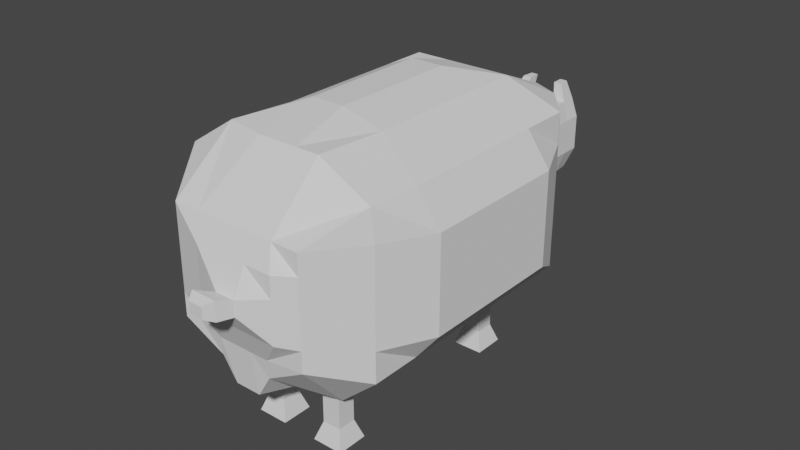# Source: Sheep.blend  (saved by Blender 2.93.21; exported with 4.5.12 LTS)
import bpy
from mathutils import Matrix  # noqa: F401  (used for matrix-valued properties, if any)

bpy.ops.wm.read_factory_settings(use_empty=True)
scene = bpy.context.scene
scene.name = 'Scene'

# ---- collections
col_collection = bpy.data.collections.new('Collection'); scene.collection.children.link(col_collection)

# ---- world
world_world = bpy.data.worlds.new('World'); scene.world = world_world
world_world.use_nodes = True; world_world.node_tree.nodes.clear()
_N = world_world.node_tree.nodes; _L = world_world.node_tree.links
n0 = _N.new('ShaderNodeOutputWorld'); n0.name = 'World Output'; n0.location = (300, 300)
n1 = _N.new('ShaderNodeBackground'); n1.name = 'Background'; n1.location = (10, 300)
n1.inputs[0].default_value = (0.05088, 0.05088, 0.05088, 1.0)
_L.new(n1.outputs[0], n0.inputs[0])
n0.is_active_output = True
world_world.color = (0.05088, 0.05088, 0.05088)
world_world.use_sun_shadow = False
world_world.sun_shadow_jitter_overblur = 0.0

# ---- meshes
me_cube_006 = bpy.data.meshes.new('Cube.006')
me_cube_006.from_pydata([(-0.685, -0.9995, -0.4663), (-0.685, -0.9995, 0.7073), (-0.3589, 0.9113, -0.365), (-0.3589, 0.9113, 0.4118), (0.6839, -0.9995, -0.4593), (0.6839, -0.9995, 0.7073), (0.3592, 0.9113, -0.365), (0.3592, 0.9113, 0.4118), (-0.7462, 0.7498, -1.0), (-1.0, 0.4998, -0.7147), (-1.0, 0.2498, -0.7147), (-1.0, -0.0001689, -0.7147), (-1.0, -0.2502, -0.7147), (-1.0, -0.5002, -0.7147), (-1.0, -0.7502, -0.7147), (-1.0, -0.7502, 1.0), (-1.0, -0.5002, 1.0), (-1.0, -0.2502, 1.0), (-1.0, -0.0001689, 1.0), (-1.0, 0.2498, 1.0), (-1.0, 0.4998, 1.0), (-0.7462, 0.677, 1.0), (1.0, -0.7502, -0.7045), (1.0, -0.5002, -0.7045), (1.0, -0.2502, -0.7045), (1.0, -0.0001689, -0.7045), (1.0, 0.2498, -0.7045), (1.0, 0.4998, -0.7045), (0.6948, 0.7171, -0.9311), (0.6948, 0.6835, 1.0), (1.0, 0.4998, 1.0), (1.0, 0.2498, 1.0), (1.0, -0.0001689, 1.0), (1.0, -0.2502, 1.0), (1.0, -0.5002, 1.0), (0.9652, -0.7502, 1.0), (-0.685, -0.9995, -0.2379), (-0.685, -0.9995, -0.205), (-0.685, -0.9995, 0.02312), (-0.685, -0.9995, 0.2513), (-0.685, -0.9995, 0.4794), (-0.3589, 0.9113, 0.2458), (-0.3589, 0.9113, 0.191), (-0.3589, 0.9113, 0.07326), (-0.3589, 0.9113, -0.09284), (-0.3589, 0.9113, -0.1987), (0.3592, 0.9113, 0.2458), (0.3592, 0.9113, 0.191), (0.3592, 0.9113, 0.07326), (0.3592, 0.9113, -0.09284), (0.3592, 0.9113, -0.1987), (0.6839, -0.9995, 0.4794), (0.6839, -0.9995, 0.2513), (0.6839, -0.9995, 0.02312), (0.6839, -0.9995, -0.205), (0.6839, -0.9995, -0.2309), (0.6948, 0.7498, 0.667), (0.6948, 0.7498, 0.3337), (0.6948, 0.7498, 0.0003603), (0.6948, 0.7498, -0.333), (0.6948, 0.7498, -0.5285), (1.0, 0.4998, 0.667), (1.0, 0.4998, 0.3337), (1.0, 0.4998, 0.0003603), (1.0, 0.4998, -0.333), (1.0, 0.4998, -0.3708), (1.212, 0.2677, 0.6217), (1.212, 0.2677, 0.2883), (1.212, 0.2677, -0.045), (1.212, 0.2677, -0.3783), (1.212, 0.2677, -0.4161), (1.212, 0.01774, 0.6217), (1.212, 0.01774, 0.2883), (1.212, 0.01774, -0.045), (1.212, 0.01774, -0.3783), (1.212, 0.01774, -0.4161), (1.212, -0.2323, 0.6217), (1.212, -0.2323, 0.2883), (1.212, -0.2323, -0.045), (1.212, -0.2323, -0.3783), (1.212, -0.2323, -0.4161), (1.212, -0.4823, 0.6217), (1.212, -0.4823, 0.2883), (1.212, -0.4823, -0.045), (1.212, -0.4823, -0.3783), (1.212, -0.4823, -0.4161), (1.0, -0.7502, 0.667), (1.0, -0.7502, 0.3337), (1.0, -0.7502, 0.0003603), (1.0, -0.7502, -0.333), (1.0, -0.7502, -0.3708), (-1.0, -0.7502, 0.667), (-1.0, -0.7502, 0.3337), (-1.0, -0.7502, 0.0003603), (-1.0, -0.7502, -0.333), (-1.0, -0.7502, -0.3811), (-1.18, -0.51, 0.6161), (-1.18, -0.51, 0.2828), (-1.18, -0.51, -0.05055), (-1.18, -0.51, -0.3839), (-1.18, -0.51, -0.432), (-1.18, -0.26, 0.6161), (-1.299, -0.1755, 0.2828), (-1.299, -0.1755, -0.05055), (-1.18, -0.26, -0.3839), (-1.18, -0.26, -0.432), (-1.18, -0.00998, 0.6161), (-1.299, 0.07451, 0.2828), (-1.299, 0.07451, -0.05055), (-1.18, -0.00998, -0.3839), (-1.18, -0.00998, -0.432), (-1.18, 0.24, 0.6161), (-1.18, 0.24, 0.2828), (-1.18, 0.24, -0.05055), (-1.18, 0.24, -0.3839), (-1.18, 0.24, -0.432), (-1.0, 0.4998, 0.667), (-1.0, 0.4998, 0.3337), (-1.0, 0.4998, 0.0003603), (-1.0, 0.4998, -0.333), (-1.0, 0.4998, -0.3811), (-0.7462, 0.7498, 0.667), (-0.7462, 0.7498, 0.3337), (-0.7462, 0.7498, 0.0003603), (-0.7462, 0.7498, -0.333), (-0.7462, 0.7498, -0.6663), (0.1638, 0.956, -0.3349), (0.03289, 0.956, -0.3349), (-0.09804, 0.956, -0.3349), (-0.229, 0.956, -0.3349), (-0.2152, 0.9113, 0.4118), (-0.07163, 0.9113, 0.4118), (0.07198, 0.9113, 0.4118), (0.2156, 0.9113, 0.4118), (-0.2972, -0.9793, -0.7332), (-0.1638, -0.9725, -0.9882), (0.1036, -0.9725, -0.9882), (0.2518, -0.9793, -0.7332), (0.4101, -0.9995, 0.7073), (0.1363, -0.9995, 0.7073), (-0.1375, -0.9995, 0.7073), (-0.4113, -0.9995, 0.7073), (-0.458, 0.7117, 1.0), (-0.1698, 0.7498, 1.0), (0.1184, 0.7498, 1.0), (0.4066, 0.7498, 1.0), (-0.509, 0.424, 1.301), (-0.1697, 0.424, 1.301), (0.1697, 0.424, 1.301), (0.509, 0.424, 1.301), (-0.509, 0.2119, 1.301), (-0.2408, 0.2106, 1.425), (0.09852, 0.2106, 1.425), (0.509, 0.2119, 1.301), (-0.509, -0.0001689, 1.301), (-0.2408, -0.001467, 1.425), (0.09852, -0.001467, 1.425), (0.509, -0.0001689, 1.301), (-0.509, -0.2123, 1.301), (-0.2408, -0.2136, 1.425), (0.09852, -0.2136, 1.425), (0.509, -0.2123, 1.301), (-0.509, -0.4244, 1.301), (-0.2408, -0.4257, 1.425), (0.09852, -0.4257, 1.425), (0.509, -0.4244, 1.301), (-0.6, -0.7129, 1.301), (-0.2, -0.7502, 1.301), (0.2, -0.7502, 1.301), (0.4444, -0.7502, 1.301), (0.4066, 0.7498, -1.0), (0.1184, 0.7498, -1.0), (-0.1698, 0.7498, -1.0), (-0.458, 0.7498, -1.0), (0.5629, 0.5337, -1.136), (0.1629, 0.5337, -1.136), (-0.2371, 0.5337, -1.136), (-0.6371, 0.5337, -1.136), (0.5629, 0.2837, -1.136), (0.2528, 0.2501, -1.301), (-0.1472, 0.2501, -1.301), (-0.6371, 0.2837, -1.136), (0.5629, 0.03374, -1.136), (0.2528, 0.0001153, -1.301), (-0.1472, 0.0001153, -1.301), (-0.6371, 0.03374, -1.136), (0.5629, -0.2163, -1.136), (0.2528, -0.2499, -1.301), (-0.1472, -0.2499, -1.301), (-0.6371, -0.2163, -1.136), (0.5629, -0.4663, -1.136), (0.2528, -0.4999, -1.301), (-0.1472, -0.4999, -1.301), (-0.6371, -0.4663, -1.136), (0.5629, -0.7163, -1.136), (0.1629, -0.7163, -1.136), (-0.2371, -0.7163, -1.136), (-0.6371, -0.7163, -1.136), (0.2688, -0.9948, -0.5182), (0.08578, -0.9948, -0.5182), (-0.09721, -0.9948, -0.5182), (-0.2802, -0.9948, -0.5182), (0.4982, -1.057, -0.205), (0.2244, -1.057, -0.205), (-0.04935, -1.057, -0.205), (-0.3231, -1.057, -0.205), (0.4982, -1.057, 0.02312), (0.2348, -1.125, 0.04163), (0.03459, -1.125, 0.04163), (-0.3231, -1.057, 0.02312), (0.4982, -1.057, 0.2513), (0.2348, -1.125, 0.2085), (0.03459, -1.125, 0.2085), (-0.3231, -1.057, 0.2513), (0.4982, -1.057, 0.4794), (0.2244, -1.057, 0.4794), (-0.04935, -1.057, 0.4794), (-0.3231, -1.057, 0.4794), (-0.229, 0.956, -0.1833), (-0.09804, 0.956, -0.1833), (0.03289, 0.956, -0.1833), (0.1638, 0.956, -0.1833), (-0.229, 0.956, -0.0868), (-0.09804, 0.956, -0.0868), (0.03289, 0.956, -0.0868), (0.1638, 0.956, -0.0868), (-0.229, 0.956, 0.06463), (-0.09804, 0.956, 0.06463), (0.03289, 0.956, 0.06463), (0.1638, 0.956, 0.06463), (-0.229, 0.956, 0.1719), (-0.09804, 0.956, 0.1719), (0.03289, 0.956, 0.1719), (0.1638, 0.956, 0.1719), (-0.229, 0.956, 0.222), (-0.09804, 0.956, 0.222), (0.03289, 0.956, 0.222), (0.1638, 0.956, 0.222), (0.1785, -1.194, 0.0415), (-0.07697, -1.194, 0.0415), (0.1785, -1.194, 0.2544), (-0.07697, -1.194, 0.2544), (0.1248, -1.236, 0.08622), (-0.0233, -1.236, 0.08622), (0.1248, -1.236, 0.2097), (-0.0233, -1.236, 0.2097)], [], [(121, 21, 3, 41), (237, 133, 7, 46), (86, 35, 5, 51), (217, 141, 1, 40), (194, 22, 4, 137), (166, 15, 1, 141), (130, 3, 21, 142), (142, 21, 20, 146), (146, 20, 19, 150), (150, 19, 18, 154), (154, 18, 17, 158), (158, 17, 16, 162), (162, 16, 15, 166), (126, 6, 28, 170), (170, 28, 27, 174), (174, 27, 26, 178), (178, 26, 25, 182), (182, 25, 24, 186), (186, 24, 23, 190), (190, 23, 22, 194), (46, 7, 29, 56), (56, 29, 30, 61), (61, 30, 31, 66), (66, 31, 32, 71), (71, 32, 33, 76), (76, 33, 34, 81), (81, 34, 35, 86), (40, 1, 15, 91), (91, 15, 16, 96), (96, 16, 17, 101), (101, 17, 18, 106), (106, 18, 19, 111), (111, 19, 20, 116), (116, 20, 21, 121), (9, 120, 125, 8), (120, 119, 124, 125), (119, 118, 123, 124), (118, 117, 122, 123), (117, 116, 121, 122), (10, 115, 120, 9), (115, 114, 119, 120), (114, 113, 118, 119), (113, 112, 117, 118), (112, 111, 116, 117), (11, 110, 115, 10), (110, 109, 114, 115), (109, 108, 113, 114), (108, 107, 112, 113), (107, 106, 111, 112), (12, 105, 110, 11), (105, 104, 109, 110), (104, 103, 108, 109), (103, 102, 107, 108), (102, 101, 106, 107), (13, 100, 105, 12), (100, 99, 104, 105), (99, 98, 103, 104), (98, 97, 102, 103), (97, 96, 101, 102), (14, 95, 100, 13), (95, 94, 99, 100), (94, 93, 98, 99), (93, 92, 97, 98), (92, 91, 96, 97), (0, 36, 95, 14), (36, 37, 94, 95), (37, 38, 93, 94), (38, 39, 92, 93), (39, 40, 91, 92), (23, 85, 90, 22), (85, 84, 89, 90), (84, 83, 88, 89), (83, 82, 87, 88), (82, 81, 86, 87), (24, 80, 85, 23), (80, 79, 84, 85), (79, 78, 83, 84), (78, 77, 82, 83), (77, 76, 81, 82), (25, 75, 80, 24), (75, 74, 79, 80), (74, 73, 78, 79), (73, 72, 77, 78), (72, 71, 76, 77), (26, 70, 75, 25), (70, 69, 74, 75), (69, 68, 73, 74), (68, 67, 72, 73), (67, 66, 71, 72), (27, 65, 70, 26), (65, 64, 69, 70), (64, 63, 68, 69), (63, 62, 67, 68), (62, 61, 66, 67), (28, 60, 65, 27), (60, 59, 64, 65), (59, 58, 63, 64), (58, 57, 62, 63), (57, 56, 61, 62), (6, 50, 60, 28), (50, 49, 59, 60), (49, 48, 58, 59), (48, 47, 57, 58), (47, 46, 56, 57), (134, 201, 36, 0), (201, 205, 37, 36), (205, 209, 38, 37), (209, 213, 39, 38), (213, 217, 40, 39), (22, 90, 55, 4), (90, 89, 54, 55), (89, 88, 53, 54), (88, 87, 52, 53), (87, 86, 51, 52), (126, 221, 50, 6), (221, 225, 49, 50), (225, 229, 48, 49), (229, 233, 47, 48), (233, 237, 46, 47), (8, 125, 45, 2), (125, 124, 44, 45), (124, 123, 43, 44), (123, 122, 42, 43), (122, 121, 41, 42), (42, 41, 234, 230), (230, 234, 235, 231), (231, 235, 236, 232), (232, 236, 237, 233), (43, 42, 230, 226), (226, 230, 231, 227), (227, 231, 232, 228), (228, 232, 233, 229), (44, 43, 226, 222), (222, 226, 227, 223), (223, 227, 228, 224), (224, 228, 229, 225), (45, 44, 222, 218), (218, 222, 223, 219), (219, 223, 224, 220), (220, 224, 225, 221), (2, 45, 218, 129), (129, 218, 219, 128), (128, 219, 220, 127), (127, 220, 221, 126), (52, 51, 214, 210), (210, 214, 215, 211), (211, 215, 216, 212), (212, 216, 217, 213), (53, 52, 210, 206), (206, 210, 211, 207), (211, 212, 241, 240), (208, 212, 213, 209), (54, 53, 206, 202), (202, 206, 207, 203), (203, 207, 208, 204), (204, 208, 209, 205), (55, 54, 202, 198), (198, 202, 203, 199), (199, 203, 204, 200), (200, 204, 205, 201), (4, 55, 198, 137), (137, 198, 199, 136), (136, 199, 200, 135), (135, 200, 201, 134), (13, 193, 197, 14), (193, 192, 196, 197), (192, 191, 195, 196), (191, 190, 194, 195), (12, 189, 193, 13), (189, 188, 192, 193), (188, 187, 191, 192), (187, 186, 190, 191), (11, 185, 189, 12), (185, 184, 188, 189), (184, 183, 187, 188), (183, 182, 186, 187), (10, 181, 185, 11), (181, 180, 184, 185), (180, 179, 183, 184), (179, 178, 182, 183), (9, 177, 181, 10), (177, 176, 180, 181), (176, 175, 179, 180), (175, 174, 178, 179), (8, 173, 177, 9), (173, 172, 176, 177), (172, 171, 175, 176), (171, 170, 174, 175), (2, 129, 173, 8), (129, 128, 172, 173), (128, 127, 171, 172), (127, 126, 170, 171), (34, 165, 169, 35), (165, 164, 168, 169), (164, 163, 167, 168), (163, 162, 166, 167), (33, 161, 165, 34), (161, 160, 164, 165), (160, 159, 163, 164), (159, 158, 162, 163), (32, 157, 161, 33), (157, 156, 160, 161), (156, 155, 159, 160), (155, 154, 158, 159), (31, 153, 157, 32), (153, 152, 156, 157), (152, 151, 155, 156), (151, 150, 154, 155), (30, 149, 153, 31), (149, 148, 152, 153), (148, 147, 151, 152), (147, 146, 150, 151), (29, 145, 149, 30), (145, 144, 148, 149), (144, 143, 147, 148), (143, 142, 146, 147), (7, 133, 145, 29), (133, 132, 144, 145), (132, 131, 143, 144), (131, 130, 142, 143), (35, 169, 138, 5), (169, 168, 139, 138), (168, 167, 140, 139), (167, 166, 141, 140), (14, 197, 134, 0), (197, 196, 135, 134), (196, 195, 136, 135), (195, 194, 137, 136), (51, 5, 138, 214), (214, 138, 139, 215), (215, 139, 140, 216), (216, 140, 141, 217), (41, 3, 130, 234), (234, 130, 131, 235), (235, 131, 132, 236), (236, 132, 133, 237), (238, 240, 244, 242), (208, 207, 238, 239), (207, 211, 240, 238), (212, 208, 239, 241), (242, 244, 245, 243), (239, 238, 242, 243), (241, 239, 243, 245), (240, 241, 245, 244)])
_uv = me_cube_006.uv_layers.new(name='UVMap')
_uv.uv.foreach_set('vector', [0.5834, 0.2187, 0.625, 0.2187, 0.625, 0.25, 0.5834, 0.25, 0.5834, 0.45, 0.625, 0.45, 0.625, 0.5, 0.5834, 0.5, 0.5834, 0.7188, 0.625, 0.7188, 0.625, 0.75, 0.5834, 0.75, 0.5834, 0.95, 0.625, 0.95, 0.625, 1.0, 0.5834, 1.0, 0.325, 0.7188, 0.375, 0.7188, 0.375, 0.75, 0.325, 0.75, 0.825, 0.7188, 0.875, 0.7188, 0.875, 0.75, 0.825, 0.75, 0.825, 0.5, 0.875, 0.5, 0.875, 0.5313, 0.825, 0.5313, 0.825, 0.5313, 0.875, 0.5313, 0.875, 0.5625, 0.825, 0.5625, 0.825, 0.5625, 0.875, 0.5625, 0.875, 0.5938, 0.825, 0.5938, 0.825, 0.5938, 0.875, 0.5938, 0.875, 0.625, 0.825, 0.625, 0.825, 0.625, 0.875, 0.625, 0.875, 0.6563, 0.825, 0.6563, 0.825, 0.6563, 0.875, 0.6563, 0.875, 0.6875, 0.825, 0.6875, 0.825, 0.6875, 0.875, 0.6875, 0.875, 0.7188, 0.825, 0.7188, 0.325, 0.5, 0.375, 0.5, 0.375, 0.5313, 0.325, 0.5313, 0.325, 0.5313, 0.375, 0.5313, 0.375, 0.5625, 0.325, 0.5625, 0.325, 0.5625, 0.375, 0.5625, 0.375, 0.5938, 0.325, 0.5938, 0.325, 0.5938, 0.375, 0.5938, 0.375, 0.625, 0.325, 0.625, 0.325, 0.625, 0.375, 0.625, 0.375, 0.6563, 0.325, 0.6563, 0.325, 0.6563, 0.375, 0.6563, 0.375, 0.6875, 0.325, 0.6875, 0.325, 0.6875, 0.375, 0.6875, 0.375, 0.7188, 0.325, 0.7188, 0.5834, 0.5, 0.625, 0.5, 0.625, 0.5313, 0.5834, 0.5313, 0.5834, 0.5313, 0.625, 0.5313, 0.625, 0.5625, 0.5834, 0.5625, 0.5834, 0.5625, 0.625, 0.5625, 0.625, 0.5938, 0.5834, 0.5938, 0.5834, 0.5938, 0.625, 0.5938, 0.625, 0.625, 0.5834, 0.625, 0.5834, 0.625, 0.625, 0.625, 0.625, 0.6563, 0.5834, 0.6563, 0.5834, 0.6563, 0.625, 0.6563, 0.625, 0.6875, 0.5834, 0.6875, 0.5834, 0.6875, 0.625, 0.6875, 0.625, 0.7188, 0.5834, 0.7188, 0.5834, 0.0, 0.625, 0.0, 0.625, 0.03123, 0.5834, 0.03123, 0.5834, 0.03123, 0.625, 0.03123, 0.625, 0.06248, 0.5834, 0.06248, 0.5834, 0.06248, 0.625, 0.06248, 0.625, 0.09373, 0.5834, 0.09373, 0.5834, 0.09373, 0.625, 0.09373, 0.625, 0.125, 0.5834, 0.125, 0.5834, 0.125, 0.625, 0.125, 0.625, 0.1562, 0.5834, 0.1562, 0.5834, 0.1562, 0.625, 0.1562, 0.625, 0.1875, 0.5834, 0.1875, 0.5834, 0.1875, 0.625, 0.1875, 0.625, 0.2187, 0.5834, 0.2187, 0.375, 0.1875, 0.4167, 0.1875, 0.4167, 0.2187, 0.375, 0.2187, 0.4167, 0.1875, 0.4584, 0.1875, 0.4584, 0.2187, 0.4167, 0.2187, 0.4584, 0.1875, 0.5, 0.1875, 0.5, 0.2187, 0.4584, 0.2187, 0.5, 0.1875, 0.5417, 0.1875, 0.5417, 0.2187, 0.5, 0.2187, 0.5417, 0.1875, 0.5834, 0.1875, 0.5834, 0.2187, 0.5417, 0.2187, 0.375, 0.1562, 0.4167, 0.1562, 0.4167, 0.1875, 0.375, 0.1875, 0.4167, 0.1562, 0.4584, 0.1562, 0.4584, 0.1875, 0.4167, 0.1875, 0.4584, 0.1562, 0.5, 0.1562, 0.5, 0.1875, 0.4584, 0.1875, 0.5, 0.1562, 0.5417, 0.1562, 0.5417, 0.1875, 0.5, 0.1875, 0.5417, 0.1562, 0.5834, 0.1562, 0.5834, 0.1875, 0.5417, 0.1875, 0.375, 0.125, 0.4167, 0.125, 0.4167, 0.1562, 0.375, 0.1562, 0.4167, 0.125, 0.4584, 0.125, 0.4584, 0.1562, 0.4167, 0.1562, 0.4584, 0.125, 0.5, 0.125, 0.5, 0.1562, 0.4584, 0.1562, 0.5, 0.125, 0.5417, 0.125, 0.5417, 0.1562, 0.5, 0.1562, 0.5417, 0.125, 0.5834, 0.125, 0.5834, 0.1562, 0.5417, 0.1562, 0.375, 0.09373, 0.4167, 0.09373, 0.4167, 0.125, 0.375, 0.125, 0.4167, 0.09373, 0.4584, 0.09373, 0.4584, 0.125, 0.4167, 0.125, 0.4584, 0.09373, 0.5, 0.09373, 0.5, 0.125, 0.4584, 0.125, 0.5, 0.09373, 0.5417, 0.09373, 0.5417, 0.125, 0.5, 0.125, 0.5417, 0.09373, 0.5834, 0.09373, 0.5834, 0.125, 0.5417, 0.125, 0.375, 0.06248, 0.4167, 0.06248, 0.4167, 0.09373, 0.375, 0.09373, 0.4167, 0.06248, 0.4584, 0.06248, 0.4584, 0.09373, 0.4167, 0.09373, 0.4584, 0.06248, 0.5, 0.06248, 0.5, 0.09373, 0.4584, 0.09373, 0.5, 0.06248, 0.5417, 0.06248, 0.5417, 0.09373, 0.5, 0.09373, 0.5417, 0.06248, 0.5834, 0.06248, 0.5834, 0.09373, 0.5417, 0.09373, 0.375, 0.03123, 0.4167, 0.03123, 0.4167, 0.06248, 0.375, 0.06248, 0.4167, 0.03123, 0.4584, 0.03123, 0.4584, 0.06248, 0.4167, 0.06248, 0.4584, 0.03123, 0.5, 0.03123, 0.5, 0.06248, 0.4584, 0.06248, 0.5, 0.03123, 0.5417, 0.03123, 0.5417, 0.06248, 0.5, 0.06248, 0.5417, 0.03123, 0.5834, 0.03123, 0.5834, 0.06248, 0.5417, 0.06248, 0.375, 0.0, 0.4167, 0.0, 0.4167, 0.03123, 0.375, 0.03123, 0.4167, 0.0, 0.4584, 0.0, 0.4584, 0.03123, 0.4167, 0.03123, 0.4584, 0.0, 0.5, 0.0, 0.5, 0.03123, 0.4584, 0.03123, 0.5, 0.0, 0.5417, 0.0, 0.5417, 0.03123, 0.5, 0.03123, 0.5417, 0.0, 0.5834, 0.0, 0.5834, 0.03123, 0.5417, 0.03123, 0.375, 0.6875, 0.4167, 0.6875, 0.4167, 0.7188, 0.375, 0.7188, 0.4167, 0.6875, 0.4584, 0.6875, 0.4584, 0.7188, 0.4167, 0.7188, 0.4584, 0.6875, 0.5, 0.6875, 0.5, 0.7188, 0.4584, 0.7188, 0.5, 0.6875, 0.5417, 0.6875, 0.5417, 0.7188, 0.5, 0.7188, 0.5417, 0.6875, 0.5834, 0.6875, 0.5834, 0.7188, 0.5417, 0.7188, 0.375, 0.6563, 0.4167, 0.6563, 0.4167, 0.6875, 0.375, 0.6875, 0.4167, 0.6563, 0.4584, 0.6563, 0.4584, 0.6875, 0.4167, 0.6875, 0.4584, 0.6563, 0.5, 0.6563, 0.5, 0.6875, 0.4584, 0.6875, 0.5, 0.6563, 0.5417, 0.6563, 0.5417, 0.6875, 0.5, 0.6875, 0.5417, 0.6563, 0.5834, 0.6563, 0.5834, 0.6875, 0.5417, 0.6875, 0.375, 0.625, 0.4167, 0.625, 0.4167, 0.6563, 0.375, 0.6563, 0.4167, 0.625, 0.4584, 0.625, 0.4584, 0.6563, 0.4167, 0.6563, 0.4584, 0.625, 0.5, 0.625, 0.5, 0.6563, 0.4584, 0.6563, 0.5, 0.625, 0.5417, 0.625, 0.5417, 0.6563, 0.5, 0.6563, 0.5417, 0.625, 0.5834, 0.625, 0.5834, 0.6563, 0.5417, 0.6563, 0.375, 0.5938, 0.4167, 0.5938, 0.4167, 0.625, 0.375, 0.625, 0.4167, 0.5938, 0.4584, 0.5938, 0.4584, 0.625, 0.4167, 0.625, 0.4584, 0.5938, 0.5, 0.5938, 0.5, 0.625, 0.4584, 0.625, 0.5, 0.5938, 0.5417, 0.5938, 0.5417, 0.625, 0.5, 0.625, 0.5417, 0.5938, 0.5834, 0.5938, 0.5834, 0.625, 0.5417, 0.625, 0.375, 0.5625, 0.4167, 0.5625, 0.4167, 0.5938, 0.375, 0.5938, 0.4167, 0.5625, 0.4584, 0.5625, 0.4584, 0.5938, 0.4167, 0.5938, 0.4584, 0.5625, 0.5, 0.5625, 0.5, 0.5938, 0.4584, 0.5938, 0.5, 0.5625, 0.5417, 0.5625, 0.5417, 0.5938, 0.5, 0.5938, 0.5417, 0.5625, 0.5834, 0.5625, 0.5834, 0.5938, 0.5417, 0.5938, 0.375, 0.5313, 0.4167, 0.5313, 0.4167, 0.5625, 0.375, 0.5625, 0.4167, 0.5313, 0.4584, 0.5313, 0.4584, 0.5625, 0.4167, 0.5625, 0.4584, 0.5313, 0.5, 0.5313, 0.5, 0.5625, 0.4584, 0.5625, 0.5, 0.5313, 0.5417, 0.5313, 0.5417, 0.5625, 0.5, 0.5625, 0.5417, 0.5313, 0.5834, 0.5313, 0.5834, 0.5625, 0.5417, 0.5625, 0.375, 0.5, 0.4167, 0.5, 0.4167, 0.5313, 0.375, 0.5313, 0.4167, 0.5, 0.4584, 0.5, 0.4584, 0.5313, 0.4167, 0.5313, 0.4584, 0.5, 0.5, 0.5, 0.5, 0.5313, 0.4584, 0.5313, 0.5, 0.5, 0.5417, 0.5, 0.5417, 0.5313, 0.5, 0.5313, 0.5417, 0.5, 0.5834, 0.5, 0.5834, 0.5313, 0.5417, 0.5313, 0.375, 0.95, 0.4167, 0.95, 0.4167, 1.0, 0.375, 1.0, 0.4167, 0.95, 0.4584, 0.95, 0.4584, 1.0, 0.4167, 1.0, 0.4584, 0.95, 0.5, 0.95, 0.5, 1.0, 0.4584, 1.0, 0.5, 0.95, 0.5417, 0.95, 0.5417, 1.0, 0.5, 1.0, 0.5417, 0.95, 0.5834, 0.95, 0.5834, 1.0, 0.5417, 1.0, 0.375, 0.7188, 0.4167, 0.7188, 0.4167, 0.75, 0.375, 0.75, 0.4167, 0.7188, 0.4584, 0.7188, 0.4584, 0.75, 0.4167, 0.75, 0.4584, 0.7188, 0.5, 0.7188, 0.5, 0.75, 0.4584, 0.75, 0.5, 0.7188, 0.5417, 0.7188, 0.5417, 0.75, 0.5, 0.75, 0.5417, 0.7188, 0.5834, 0.7188, 0.5834, 0.75, 0.5417, 0.75, 0.375, 0.45, 0.4167, 0.45, 0.4167, 0.5, 0.375, 0.5, 0.4167, 0.45, 0.4584, 0.45, 0.4584, 0.5, 0.4167, 0.5, 0.4584, 0.45, 0.5, 0.45, 0.5, 0.5, 0.4584, 0.5, 0.5, 0.45, 0.5417, 0.45, 0.5417, 0.5, 0.5, 0.5, 0.5417, 0.45, 0.5834, 0.45, 0.5834, 0.5, 0.5417, 0.5, 0.375, 0.2187, 0.4167, 0.2187, 0.4167, 0.25, 0.375, 0.25, 0.4167, 0.2187, 0.4584, 0.2187, 0.4584, 0.25, 0.4167, 0.25, 0.4584, 0.2187, 0.5, 0.2187, 0.5, 0.25, 0.4584, 0.25, 0.5, 0.2187, 0.5417, 0.2187, 0.5417, 0.25, 0.5, 0.25, 0.5417, 0.2187, 0.5834, 0.2187, 0.5834, 0.25, 0.5417, 0.25, 0.5417, 0.25, 0.5834, 0.25, 0.5834, 0.3, 0.5417, 0.3, 0.5417, 0.3, 0.5834, 0.3, 0.5834, 0.35, 0.5417, 0.35, 0.5417, 0.35, 0.5834, 0.35, 0.5834, 0.4, 0.5417, 0.4, 0.5417, 0.4, 0.5834, 0.4, 0.5834, 0.45, 0.5417, 0.45, 0.5, 0.25, 0.5417, 0.25, 0.5417, 0.3, 0.5, 0.3, 0.5, 0.3, 0.5417, 0.3, 0.5417, 0.35, 0.5, 0.35, 0.5, 0.35, 0.5417, 0.35, 0.5417, 0.4, 0.5, 0.4, 0.5, 0.4, 0.5417, 0.4, 0.5417, 0.45, 0.5, 0.45, 0.4584, 0.25, 0.5, 0.25, 0.5, 0.3, 0.4584, 0.3, 0.4584, 0.3, 0.5, 0.3, 0.5, 0.35, 0.4584, 0.35, 0.4584, 0.35, 0.5, 0.35, 0.5, 0.4, 0.4584, 0.4, 0.4584, 0.4, 0.5, 0.4, 0.5, 0.45, 0.4584, 0.45, 0.4167, 0.25, 0.4584, 0.25, 0.4584, 0.3, 0.4167, 0.3, 0.4167, 0.3, 0.4584, 0.3, 0.4584, 0.35, 0.4167, 0.35, 0.4167, 0.35, 0.4584, 0.35, 0.4584, 0.4, 0.4167, 0.4, 0.4167, 0.4, 0.4584, 0.4, 0.4584, 0.45, 0.4167, 0.45, 0.375, 0.25, 0.4167, 0.25, 0.4167, 0.3, 0.375, 0.3, 0.375, 0.3, 0.4167, 0.3, 0.4167, 0.35, 0.375, 0.35, 0.375, 0.35, 0.4167, 0.35, 0.4167, 0.4, 0.375, 0.4, 0.375, 0.4, 0.4167, 0.4, 0.4167, 0.45, 0.375, 0.45, 0.5417, 0.75, 0.5834, 0.75, 0.5834, 0.8, 0.5417, 0.8, 0.5417, 0.8, 0.5834, 0.8, 0.5834, 0.85, 0.5417, 0.85, 0.5417, 0.85, 0.5834, 0.85, 0.5834, 0.9, 0.5417, 0.9, 0.5417, 0.9, 0.5834, 0.9, 0.5834, 0.95, 0.5417, 0.95, 0.5, 0.75, 0.5417, 0.75, 0.5417, 0.8, 0.5, 0.8, 0.5, 0.8, 0.5417, 0.8, 0.5417, 0.85, 0.5, 0.85, 0.5417, 0.85, 0.5417, 0.9, 0.5417, 0.9, 0.5417, 0.85, 0.5, 0.9, 0.5417, 0.9, 0.5417, 0.95, 0.5, 0.95, 0.4584, 0.75, 0.5, 0.75, 0.5, 0.8, 0.4584, 0.8, 0.4584, 0.8, 0.5, 0.8, 0.5, 0.85, 0.4584, 0.85, 0.4584, 0.85, 0.5, 0.85, 0.5, 0.9, 0.4584, 0.9, 0.4584, 0.9, 0.5, 0.9, 0.5, 0.95, 0.4584, 0.95, 0.4167, 0.75, 0.4584, 0.75, 0.4584, 0.8, 0.4167, 0.8, 0.4167, 0.8, 0.4584, 0.8, 0.4584, 0.85, 0.4167, 0.85, 0.4167, 0.85, 0.4584, 0.85, 0.4584, 0.9, 0.4167, 0.9, 0.4167, 0.9, 0.4584, 0.9, 0.4584, 0.95, 0.4167, 0.95, 0.375, 0.75, 0.4167, 0.75, 0.4167, 0.8, 0.375, 0.8, 0.375, 0.8, 0.4167, 0.8, 0.4167, 0.85, 0.375, 0.85, 0.375, 0.85, 0.4167, 0.85, 0.4167, 0.9, 0.375, 0.9, 0.375, 0.9, 0.4167, 0.9, 0.4167, 0.95, 0.375, 0.95, 0.125, 0.6875, 0.175, 0.6875, 0.175, 0.7188, 0.125, 0.7188, 0.175, 0.6875, 0.225, 0.6875, 0.225, 0.7188, 0.175, 0.7188, 0.225, 0.6875, 0.275, 0.6875, 0.275, 0.7188, 0.225, 0.7188, 0.275, 0.6875, 0.325, 0.6875, 0.325, 0.7188, 0.275, 0.7188, 0.125, 0.6563, 0.175, 0.6563, 0.175, 0.6875, 0.125, 0.6875, 0.175, 0.6563, 0.225, 0.6563, 0.225, 0.6875, 0.175, 0.6875, 0.225, 0.6563, 0.275, 0.6563, 0.275, 0.6875, 0.225, 0.6875, 0.275, 0.6563, 0.325, 0.6563, 0.325, 0.6875, 0.275, 0.6875, 0.125, 0.625, 0.175, 0.625, 0.175, 0.6563, 0.125, 0.6563, 0.175, 0.625, 0.225, 0.625, 0.225, 0.6563, 0.175, 0.6563, 0.225, 0.625, 0.275, 0.625, 0.275, 0.6563, 0.225, 0.6563, 0.275, 0.625, 0.325, 0.625, 0.325, 0.6563, 0.275, 0.6563, 0.125, 0.5938, 0.175, 0.5938, 0.175, 0.625, 0.125, 0.625, 0.175, 0.5938, 0.225, 0.5938, 0.225, 0.625, 0.175, 0.625, 0.225, 0.5938, 0.275, 0.5938, 0.275, 0.625, 0.225, 0.625, 0.275, 0.5938, 0.325, 0.5938, 0.325, 0.625, 0.275, 0.625, 0.125, 0.5625, 0.175, 0.5625, 0.175, 0.5938, 0.125, 0.5938, 0.175, 0.5625, 0.225, 0.5625, 0.225, 0.5938, 0.175, 0.5938, 0.225, 0.5625, 0.275, 0.5625, 0.275, 0.5938, 0.225, 0.5938, 0.275, 0.5625, 0.325, 0.5625, 0.325, 0.5938, 0.275, 0.5938, 0.125, 0.5313, 0.175, 0.5313, 0.175, 0.5625, 0.125, 0.5625, 0.175, 0.5313, 0.225, 0.5313, 0.225, 0.5625, 0.175, 0.5625, 0.225, 0.5313, 0.275, 0.5313, 0.275, 0.5625, 0.225, 0.5625, 0.275, 0.5313, 0.325, 0.5313, 0.325, 0.5625, 0.275, 0.5625, 0.125, 0.5, 0.175, 0.5, 0.175, 0.5313, 0.125, 0.5313, 0.175, 0.5, 0.225, 0.5, 0.225, 0.5313, 0.175, 0.5313, 0.225, 0.5, 0.275, 0.5, 0.275, 0.5313, 0.225, 0.5313, 0.275, 0.5, 0.325, 0.5, 0.325, 0.5313, 0.275, 0.5313, 0.625, 0.6875, 0.675, 0.6875, 0.675, 0.7188, 0.625, 0.7188, 0.675, 0.6875, 0.725, 0.6875, 0.725, 0.7188, 0.675, 0.7188, 0.725, 0.6875, 0.775, 0.6875, 0.775, 0.7188, 0.725, 0.7188, 0.775, 0.6875, 0.825, 0.6875, 0.825, 0.7188, 0.775, 0.7188, 0.625, 0.6563, 0.675, 0.6563, 0.675, 0.6875, 0.625, 0.6875, 0.675, 0.6563, 0.725, 0.6563, 0.725, 0.6875, 0.675, 0.6875, 0.725, 0.6563, 0.775, 0.6563, 0.775, 0.6875, 0.725, 0.6875, 0.775, 0.6563, 0.825, 0.6563, 0.825, 0.6875, 0.775, 0.6875, 0.625, 0.625, 0.675, 0.625, 0.675, 0.6563, 0.625, 0.6563, 0.675, 0.625, 0.725, 0.625, 0.725, 0.6563, 0.675, 0.6563, 0.725, 0.625, 0.775, 0.625, 0.775, 0.6563, 0.725, 0.6563, 0.775, 0.625, 0.825, 0.625, 0.825, 0.6563, 0.775, 0.6563, 0.625, 0.5938, 0.675, 0.5938, 0.675, 0.625, 0.625, 0.625, 0.675, 0.5938, 0.725, 0.5938, 0.725, 0.625, 0.675, 0.625, 0.725, 0.5938, 0.775, 0.5938, 0.775, 0.625, 0.725, 0.625, 0.775, 0.5938, 0.825, 0.5938, 0.825, 0.625, 0.775, 0.625, 0.625, 0.5625, 0.675, 0.5625, 0.675, 0.5938, 0.625, 0.5938, 0.675, 0.5625, 0.725, 0.5625, 0.725, 0.5938, 0.675, 0.5938, 0.725, 0.5625, 0.775, 0.5625, 0.775, 0.5938, 0.725, 0.5938, 0.775, 0.5625, 0.825, 0.5625, 0.825, 0.5938, 0.775, 0.5938, 0.625, 0.5313, 0.675, 0.5313, 0.675, 0.5625, 0.625, 0.5625, 0.675, 0.5313, 0.725, 0.5313, 0.725, 0.5625, 0.675, 0.5625, 0.725, 0.5313, 0.775, 0.5313, 0.775, 0.5625, 0.725, 0.5625, 0.775, 0.5313, 0.825, 0.5313, 0.825, 0.5625, 0.775, 0.5625, 0.625, 0.5, 0.675, 0.5, 0.675, 0.5313, 0.625, 0.5313, 0.675, 0.5, 0.725, 0.5, 0.725, 0.5313, 0.675, 0.5313, 0.725, 0.5, 0.775, 0.5, 0.775, 0.5313, 0.725, 0.5313, 0.775, 0.5, 0.825, 0.5, 0.825, 0.5313, 0.775, 0.5313, 0.625, 0.7188, 0.675, 0.7188, 0.675, 0.75, 0.625, 0.75, 0.675, 0.7188, 0.725, 0.7188, 0.725, 0.75, 0.675, 0.75, 0.725, 0.7188, 0.775, 0.7188, 0.775, 0.75, 0.725, 0.75, 0.775, 0.7188, 0.825, 0.7188, 0.825, 0.75, 0.775, 0.75, 0.125, 0.7188, 0.175, 0.7188, 0.175, 0.75, 0.125, 0.75, 0.175, 0.7188, 0.225, 0.7188, 0.225, 0.75, 0.175, 0.75, 0.225, 0.7188, 0.275, 0.7188, 0.275, 0.75, 0.225, 0.75, 0.275, 0.7188, 0.325, 0.7188, 0.325, 0.75, 0.275, 0.75, 0.5834, 0.75, 0.625, 0.75, 0.625, 0.8, 0.5834, 0.8, 0.5834, 0.8, 0.625, 0.8, 0.625, 0.85, 0.5834, 0.85, 0.5834, 0.85, 0.625, 0.85, 0.625, 0.9, 0.5834, 0.9, 0.5834, 0.9, 0.625, 0.9, 0.625, 0.95, 0.5834, 0.95, 0.5834, 0.25, 0.625, 0.25, 0.625, 0.3, 0.5834, 0.3, 0.5834, 0.3, 0.625, 0.3, 0.625, 0.35, 0.5834, 0.35, 0.5834, 0.35, 0.625, 0.35, 0.625, 0.4, 0.5834, 0.4, 0.5834, 0.4, 0.625, 0.4, 0.625, 0.45, 0.5834, 0.45, 0.5, 0.85, 0.5417, 0.85, 0.5417, 0.85, 0.5, 0.85, 0.5, 0.9, 0.5, 0.85, 0.5, 0.85, 0.5, 0.9, 0.5, 0.85, 0.5417, 0.85, 0.5417, 0.85, 0.5, 0.85, 0.5417, 0.9, 0.5, 0.9, 0.5, 0.9, 0.5417, 0.9, 0.5, 0.85, 0.5417, 0.85, 0.5417, 0.9, 0.5, 0.9, 0.5, 0.9, 0.5, 0.85, 0.5, 0.85, 0.5, 0.9, 0.5417, 0.9, 0.5, 0.9, 0.5, 0.9, 0.5417, 0.9, 0.5417, 0.85, 0.5417, 0.9, 0.5417, 0.9, 0.5417, 0.85])
me_cube_006.use_remesh_fix_poles = True
me_cube_006.use_remesh_preserve_attributes = False
me_cube_006.update()
me_cube_007 = bpy.data.meshes.new('Cube.007')
me_cube_007.from_pydata([(-1.0, -1.0, -1.0), (-1.0, -1.0, 1.0), (-0.8322, 0.9506, -1.176), (-0.7998, 1.0, 1.0), (1.0, -1.0, -1.0), (1.0, -1.0, 1.0), (0.7169, 0.9506, -1.176), (0.801, 1.0, 1.0), (0.4446, 0.9506, -1.176), (-0.003784, 1.0, -1.0), (-0.5554, 0.9506, -1.176), (-0.5038, 1.0, 1.0), (-0.003784, 1.0, 1.0), (0.4962, 1.0, 1.0), (-0.5038, -1.0, -1.0), (-0.003784, -1.0, -1.0), (0.4962, -1.0, -1.0), (0.4962, -1.0, 1.0), (-0.003784, -1.0, 1.0), (-0.5038, -1.0, 1.0), (-1.0, -1.0, -0.5346), (-1.0, -1.0, -0.03462), (-1.0, -1.0, 0.4654), (-1.0, 1.0, 0.4654), (-1.0, 1.0, -0.03462), (-1.0, 1.0, -0.5346), (1.0, 1.0, 0.4654), (1.0, 1.0, -0.03462), (1.0, 1.0, -0.5346), (1.0, -1.0, 0.4654), (1.0, -1.0, -0.03462), (1.0, -1.0, -0.5346), (0.4962, -1.0, 0.4654), (0.4962, -1.0, -0.03462), (0.4962, -1.0, -0.5346), (-0.003784, -1.0, 0.4654), (-0.003784, -1.0, -0.03462), (-0.003784, -1.0, -0.5346), (-0.5038, -1.0, 0.4654), (-0.5038, -1.0, -0.03462), (-0.5038, -1.0, -0.5346), (-0.4433, 1.508, 0.4049), (-0.4433, 1.508, -0.03462), (-0.4433, 1.508, -0.4741), (-0.003784, 1.508, 0.4049), (-0.003784, 1.508, -0.03462), (-0.003784, 1.508, -0.4741), (0.4357, 1.508, 0.4049), (0.4357, 1.508, -0.03462), (0.4357, 1.508, -0.4741), (0.1574, 0.6243, -1.17), (-0.03439, 0.6243, -1.17), (-0.2262, 0.6243, -1.17), (-0.2262, -0.1427, -1.17), (-0.03439, -0.1427, -1.17), (0.1574, -0.1427, -1.17), (-0.8871, 0.4506, -1.176), (-0.9419, -0.0494, -1.176), (-0.9967, -0.5494, -1.176), (-0.95, -0.5, 1.0), (-0.8999, 0.0, 1.0), (-0.8499, 0.5, 1.0), (0.8905, -0.5494, -1.176), (0.8326, -0.0494, -1.176), (0.7748, 0.4506, -1.176), (0.8508, 0.5, 1.0), (0.9005, 0.0, 1.0), (0.9503, -0.5, 1.0), (0.4962, 0.5, 1.0), (0.4962, 0.0, 1.0), (0.4962, -0.5, 1.0), (-0.003784, 0.5, 1.0), (-0.003784, 0.0, 1.0), (-0.003784, -0.5, 1.0), (-0.5038, 0.5, 1.0), (-0.5038, 0.0, 1.0), (-0.5038, -0.5, 1.0), (-0.5554, 0.4506, -1.176), (-0.5554, -0.0494, -1.176), (-0.5554, -0.5494, -1.176), (0.4446, 0.4506, -1.176), (0.4446, -0.0494, -1.176), (0.4446, -0.5494, -1.176), (1.0, 0.5, -0.5346), (1.0, 0.0, -0.5346), (1.0, -0.5, -0.5346), (1.0, 0.5, -0.03462), (1.0, 0.0, -0.03462), (1.0, -0.5, -0.03462), (1.0, 0.5, 0.4654), (1.0, 0.0, 0.4654), (1.0, -0.5, 0.4654), (-1.0, -0.5, -0.5346), (-1.0, 0.0, -0.5346), (-1.0, 0.5, -0.5346), (-1.0, -0.5, -0.03462), (-1.0, 0.0, -0.03462), (-1.0, 0.5, -0.03462), (-1.0, -0.5, 0.4654), (-1.0, 0.0, 0.4654), (-1.0, 0.5, 0.4654), (-0.2262, 0.4326, -1.17), (-0.2262, 0.2408, -1.17), (-0.2262, 0.04902, -1.17), (-0.03439, 0.4326, -1.17), (-0.03439, 0.2408, -1.17), (-0.03439, 0.04902, -1.17), (0.1574, 0.4326, -1.17), (0.1574, 0.2408, -1.17), (0.1574, 0.04902, -1.17), (-0.6114, 0.5816, 1.448), (-0.576, 0.9357, 1.448), (0.4259, 0.9148, 1.485), (0.6291, 0.9148, 1.485), (-0.3663, 0.9357, 1.448), (0.6622, 0.5815, 1.485), (0.4259, 0.5815, 1.485), (-0.3663, 0.5816, 1.448)], [], [(100, 61, 3, 23), (47, 13, 7, 26), (91, 67, 5, 29), (38, 19, 1, 22), (82, 62, 4, 16), (76, 59, 1, 19), (67, 70, 17, 5), (70, 73, 18, 17), (73, 76, 19, 18), (58, 79, 14, 0), (16, 15, 54, 55), (9, 8, 50, 51), (29, 5, 17, 32), (32, 17, 18, 35), (35, 18, 19, 38), (23, 3, 11, 41), (41, 11, 12, 44), (44, 12, 13, 47), (9, 46, 49, 8), (46, 45, 48, 49), (45, 44, 47, 48), (10, 43, 46, 9), (43, 42, 45, 46), (42, 41, 44, 45), (2, 25, 43, 10), (25, 24, 42, 43), (24, 23, 41, 42), (15, 37, 40, 14), (37, 36, 39, 40), (36, 35, 38, 39), (16, 34, 37, 15), (34, 33, 36, 37), (33, 32, 35, 36), (4, 31, 34, 16), (31, 30, 33, 34), (30, 29, 32, 33), (14, 40, 20, 0), (40, 39, 21, 20), (39, 38, 22, 21), (62, 85, 31, 4), (85, 88, 30, 31), (88, 91, 29, 30), (8, 49, 28, 6), (49, 48, 27, 28), (48, 47, 26, 27), (56, 94, 25, 2), (94, 97, 24, 25), (97, 100, 23, 24), (103, 106, 54, 53), (106, 109, 55, 54), (82, 16, 55, 109), (77, 10, 52, 101), (10, 9, 51, 52), (15, 14, 53, 54), (14, 79, 103, 53), (79, 78, 102, 103), (78, 77, 101, 102), (8, 80, 107, 50), (80, 81, 108, 107), (81, 82, 109, 108), (51, 50, 107, 104), (104, 107, 108, 105), (105, 108, 109, 106), (52, 51, 104, 101), (101, 104, 105, 102), (102, 105, 106, 103), (21, 22, 98, 95), (95, 98, 99, 96), (96, 99, 100, 97), (20, 21, 95, 92), (92, 95, 96, 93), (93, 96, 97, 94), (0, 20, 92, 58), (58, 92, 93, 57), (57, 93, 94, 56), (27, 26, 89, 86), (86, 89, 90, 87), (87, 90, 91, 88), (28, 27, 86, 83), (83, 86, 87, 84), (84, 87, 88, 85), (6, 28, 83, 64), (64, 83, 84, 63), (63, 84, 85, 62), (2, 10, 77, 56), (56, 77, 78, 57), (57, 78, 79, 58), (12, 11, 74, 71), (71, 74, 75, 72), (72, 75, 76, 73), (13, 12, 71, 68), (68, 71, 72, 69), (69, 72, 73, 70), (13, 68, 116, 112), (65, 68, 69, 66), (66, 69, 70, 67), (68, 65, 115, 116), (74, 61, 60, 75), (75, 60, 59, 76), (8, 6, 64, 80), (80, 64, 63, 81), (81, 63, 62, 82), (26, 7, 65, 89), (89, 65, 66, 90), (90, 66, 67, 91), (22, 1, 59, 98), (98, 59, 60, 99), (99, 60, 61, 100), (113, 112, 116, 115), (114, 111, 110, 117), (61, 74, 117, 110), (11, 3, 111, 114), (3, 61, 110, 111), (65, 7, 113, 115), (74, 11, 114, 117), (7, 13, 112, 113)])
_uv = me_cube_007.uv_layers.new(name='UVMap')
_uv.uv.foreach_set('vector', [0.5582, 0.1875, 0.625, 0.1875, 0.625, 0.25, 0.5582, 0.25, 0.5582, 0.437, 0.625, 0.437, 0.625, 0.5, 0.5582, 0.5, 0.5582, 0.6875, 0.625, 0.6875, 0.625, 0.75, 0.5582, 0.75, 0.5582, 0.938, 0.625, 0.938, 0.625, 1.0, 0.5582, 1.0, 0.312, 0.6875, 0.375, 0.6875, 0.375, 0.75, 0.312, 0.75, 0.813, 0.6875, 0.875, 0.6875, 0.875, 0.75, 0.813, 0.75, 0.625, 0.6875, 0.688, 0.6875, 0.688, 0.75, 0.625, 0.75, 0.688, 0.6875, 0.7505, 0.6875, 0.7505, 0.75, 0.688, 0.75, 0.7505, 0.6875, 0.813, 0.6875, 0.813, 0.75, 0.7505, 0.75, 0.125, 0.6875, 0.187, 0.6875, 0.187, 0.75, 0.125, 0.75, 0.375, 0.813, 0.375, 0.8755, 0.375, 0.8755, 0.375, 0.813, 0.375, 0.3745, 0.375, 0.437, 0.375, 0.437, 0.375, 0.3745, 0.5582, 0.75, 0.625, 0.75, 0.625, 0.813, 0.5582, 0.813, 0.5582, 0.813, 0.625, 0.813, 0.625, 0.8755, 0.5582, 0.8755, 0.5582, 0.8755, 0.625, 0.8755, 0.625, 0.938, 0.5582, 0.938, 0.5582, 0.25, 0.625, 0.25, 0.625, 0.312, 0.5582, 0.312, 0.5582, 0.312, 0.625, 0.312, 0.625, 0.3745, 0.5582, 0.3745, 0.5582, 0.3745, 0.625, 0.3745, 0.625, 0.437, 0.5582, 0.437, 0.375, 0.3745, 0.4332, 0.3745, 0.4332, 0.437, 0.375, 0.437, 0.4332, 0.3745, 0.4957, 0.3745, 0.4957, 0.437, 0.4332, 0.437, 0.4957, 0.3745, 0.5582, 0.3745, 0.5582, 0.437, 0.4957, 0.437, 0.375, 0.312, 0.4332, 0.312, 0.4332, 0.3745, 0.375, 0.3745, 0.4332, 0.312, 0.4957, 0.312, 0.4957, 0.3745, 0.4332, 0.3745, 0.4957, 0.312, 0.5582, 0.312, 0.5582, 0.3745, 0.4957, 0.3745, 0.375, 0.25, 0.4332, 0.25, 0.4332, 0.312, 0.375, 0.312, 0.4332, 0.25, 0.4957, 0.25, 0.4957, 0.312, 0.4332, 0.312, 0.4957, 0.25, 0.5582, 0.25, 0.5582, 0.312, 0.4957, 0.312, 0.375, 0.8755, 0.4332, 0.8755, 0.4332, 0.938, 0.375, 0.938, 0.4332, 0.8755, 0.4957, 0.8755, 0.4957, 0.938, 0.4332, 0.938, 0.4957, 0.8755, 0.5582, 0.8755, 0.5582, 0.938, 0.4957, 0.938, 0.375, 0.813, 0.4332, 0.813, 0.4332, 0.8755, 0.375, 0.8755, 0.4332, 0.813, 0.4957, 0.813, 0.4957, 0.8755, 0.4332, 0.8755, 0.4957, 0.813, 0.5582, 0.813, 0.5582, 0.8755, 0.4957, 0.8755, 0.375, 0.75, 0.4332, 0.75, 0.4332, 0.813, 0.375, 0.813, 0.4332, 0.75, 0.4957, 0.75, 0.4957, 0.813, 0.4332, 0.813, 0.4957, 0.75, 0.5582, 0.75, 0.5582, 0.813, 0.4957, 0.813, 0.375, 0.938, 0.4332, 0.938, 0.4332, 1.0, 0.375, 1.0, 0.4332, 0.938, 0.4957, 0.938, 0.4957, 1.0, 0.4332, 1.0, 0.4957, 0.938, 0.5582, 0.938, 0.5582, 1.0, 0.4957, 1.0, 0.375, 0.6875, 0.4332, 0.6875, 0.4332, 0.75, 0.375, 0.75, 0.4332, 0.6875, 0.4957, 0.6875, 0.4957, 0.75, 0.4332, 0.75, 0.4957, 0.6875, 0.5582, 0.6875, 0.5582, 0.75, 0.4957, 0.75, 0.375, 0.437, 0.4332, 0.437, 0.4332, 0.5, 0.375, 0.5, 0.4332, 0.437, 0.4957, 0.437, 0.4957, 0.5, 0.4332, 0.5, 0.4957, 0.437, 0.5582, 0.437, 0.5582, 0.5, 0.4957, 0.5, 0.375, 0.1875, 0.4332, 0.1875, 0.4332, 0.25, 0.375, 0.25, 0.4332, 0.1875, 0.4957, 0.1875, 0.4957, 0.25, 0.4332, 0.25, 0.4957, 0.1875, 0.5582, 0.1875, 0.5582, 0.25, 0.4957, 0.25, 0.187, 0.6875, 0.2495, 0.6875, 0.2495, 0.75, 0.187, 0.75, 0.2495, 0.6875, 0.312, 0.6875, 0.312, 0.75, 0.2495, 0.75, 0.312, 0.6875, 0.312, 0.75, 0.312, 0.75, 0.312, 0.6875, 0.187, 0.5625, 0.187, 0.5, 0.187, 0.5, 0.187, 0.5625, 0.375, 0.312, 0.375, 0.3745, 0.375, 0.3745, 0.375, 0.312, 0.375, 0.8755, 0.375, 0.938, 0.375, 0.938, 0.375, 0.8755, 0.187, 0.75, 0.187, 0.6875, 0.187, 0.6875, 0.187, 0.75, 0.187, 0.6875, 0.187, 0.625, 0.187, 0.625, 0.187, 0.6875, 0.187, 0.625, 0.187, 0.5625, 0.187, 0.5625, 0.187, 0.625, 0.312, 0.5, 0.312, 0.5625, 0.312, 0.5625, 0.312, 0.5, 0.312, 0.5625, 0.312, 0.625, 0.312, 0.625, 0.312, 0.5625, 0.312, 0.625, 0.312, 0.6875, 0.312, 0.6875, 0.312, 0.625, 0.2495, 0.5, 0.312, 0.5, 0.312, 0.5625, 0.2495, 0.5625, 0.2495, 0.5625, 0.312, 0.5625, 0.312, 0.625, 0.2495, 0.625, 0.2495, 0.625, 0.312, 0.625, 0.312, 0.6875, 0.2495, 0.6875, 0.187, 0.5, 0.2495, 0.5, 0.2495, 0.5625, 0.187, 0.5625, 0.187, 0.5625, 0.2495, 0.5625, 0.2495, 0.625, 0.187, 0.625, 0.187, 0.625, 0.2495, 0.625, 0.2495, 0.6875, 0.187, 0.6875, 0.4957, 0.0, 0.5582, 0.0, 0.5582, 0.0625, 0.4957, 0.0625, 0.4957, 0.0625, 0.5582, 0.0625, 0.5582, 0.125, 0.4957, 0.125, 0.4957, 0.125, 0.5582, 0.125, 0.5582, 0.1875, 0.4957, 0.1875, 0.4332, 0.0, 0.4957, 0.0, 0.4957, 0.0625, 0.4332, 0.0625, 0.4332, 0.0625, 0.4957, 0.0625, 0.4957, 0.125, 0.4332, 0.125, 0.4332, 0.125, 0.4957, 0.125, 0.4957, 0.1875, 0.4332, 0.1875, 0.375, 0.0, 0.4332, 0.0, 0.4332, 0.0625, 0.375, 0.0625, 0.375, 0.0625, 0.4332, 0.0625, 0.4332, 0.125, 0.375, 0.125, 0.375, 0.125, 0.4332, 0.125, 0.4332, 0.1875, 0.375, 0.1875, 0.4957, 0.5, 0.5582, 0.5, 0.5582, 0.5625, 0.4957, 0.5625, 0.4957, 0.5625, 0.5582, 0.5625, 0.5582, 0.625, 0.4957, 0.625, 0.4957, 0.625, 0.5582, 0.625, 0.5582, 0.6875, 0.4957, 0.6875, 0.4332, 0.5, 0.4957, 0.5, 0.4957, 0.5625, 0.4332, 0.5625, 0.4332, 0.5625, 0.4957, 0.5625, 0.4957, 0.625, 0.4332, 0.625, 0.4332, 0.625, 0.4957, 0.625, 0.4957, 0.6875, 0.4332, 0.6875, 0.375, 0.5, 0.4332, 0.5, 0.4332, 0.5625, 0.375, 0.5625, 0.375, 0.5625, 0.4332, 0.5625, 0.4332, 0.625, 0.375, 0.625, 0.375, 0.625, 0.4332, 0.625, 0.4332, 0.6875, 0.375, 0.6875, 0.125, 0.5, 0.187, 0.5, 0.187, 0.5625, 0.125, 0.5625, 0.125, 0.5625, 0.187, 0.5625, 0.187, 0.625, 0.125, 0.625, 0.125, 0.625, 0.187, 0.625, 0.187, 0.6875, 0.125, 0.6875, 0.7505, 0.5, 0.813, 0.5, 0.813, 0.5625, 0.7505, 0.5625, 0.7505, 0.5625, 0.813, 0.5625, 0.813, 0.625, 0.7505, 0.625, 0.7505, 0.625, 0.813, 0.625, 0.813, 0.6875, 0.7505, 0.6875, 0.688, 0.5, 0.7505, 0.5, 0.7505, 0.5625, 0.688, 0.5625, 0.688, 0.5625, 0.7505, 0.5625, 0.7505, 0.625, 0.688, 0.625, 0.688, 0.625, 0.7505, 0.625, 0.7505, 0.6875, 0.688, 0.6875, 0.688, 0.5, 0.688, 0.5625, 0.688, 0.5625, 0.688, 0.5, 0.625, 0.5625, 0.688, 0.5625, 0.688, 0.625, 0.625, 0.625, 0.625, 0.625, 0.688, 0.625, 0.688, 0.6875, 0.625, 0.6875, 0.688, 0.5625, 0.625, 0.5625, 0.625, 0.5625, 0.688, 0.5625, 0.813, 0.5625, 0.875, 0.5625, 0.875, 0.625, 0.813, 0.625, 0.813, 0.625, 0.875, 0.625, 0.875, 0.6875, 0.813, 0.6875, 0.312, 0.5, 0.375, 0.5, 0.375, 0.5625, 0.312, 0.5625, 0.312, 0.5625, 0.375, 0.5625, 0.375, 0.625, 0.312, 0.625, 0.312, 0.625, 0.375, 0.625, 0.375, 0.6875, 0.312, 0.6875, 0.5582, 0.5, 0.625, 0.5, 0.625, 0.5625, 0.5582, 0.5625, 0.5582, 0.5625, 0.625, 0.5625, 0.625, 0.625, 0.5582, 0.625, 0.5582, 0.625, 0.625, 0.625, 0.625, 0.6875, 0.5582, 0.6875, 0.5582, 0.0, 0.625, 0.0, 0.625, 0.0625, 0.5582, 0.0625, 0.5582, 0.0625, 0.625, 0.0625, 0.625, 0.125, 0.5582, 0.125, 0.5582, 0.125, 0.625, 0.125, 0.625, 0.1875, 0.5582, 0.1875, 0.625, 0.5, 0.688, 0.5, 0.688, 0.5625, 0.625, 0.5625, 0.813, 0.5, 0.875, 0.5, 0.875, 0.5625, 0.813, 0.5625, 0.875, 0.5625, 0.813, 0.5625, 0.813, 0.5625, 0.875, 0.5625, 0.625, 0.312, 0.625, 0.25, 0.625, 0.25, 0.625, 0.312, 0.625, 0.25, 0.625, 0.1875, 0.625, 0.1875, 0.625, 0.25, 0.625, 0.5625, 0.625, 0.5, 0.625, 0.5, 0.625, 0.5625, 0.813, 0.5625, 0.813, 0.5, 0.813, 0.5, 0.813, 0.5625, 0.625, 0.5, 0.625, 0.437, 0.625, 0.437, 0.625, 0.5])
me_cube_007.use_remesh_fix_poles = True
me_cube_007.use_remesh_preserve_attributes = False
me_cube_007.update()
me_cube_008 = bpy.data.meshes.new('Cube.008')
me_cube_008.from_pydata([(-1.673, -1.673, -1.0), (-1.0, -1.0, 1.0), (-1.673, 1.673, -1.0), (-1.0, 1.0, 1.0), (1.673, -1.673, -1.0), (1.0, -1.0, 1.0), (1.673, 1.673, -1.0), (1.0, 1.0, 1.0), (-1.0, -1.0, 3.67), (-1.0, 1.0, 3.67), (1.0, 1.0, 3.67), (1.0, -1.0, 3.67), (-1.0, -1.0, 4.744), (-1.0, 1.0, 4.744), (1.0, 1.0, 4.744), (1.0, -1.0, 4.744), (-0.7352, 0.3296, 9.887), (-0.7352, 2.33, 9.887), (1.265, 2.33, 9.887), (1.265, 0.3296, 9.887), (-8.895, -1.673, -1.0), (-8.222, -1.0, 1.0), (-8.895, 1.673, -1.0), (-8.222, 1.0, 1.0), (-5.549, -1.673, -1.0), (-6.222, -1.0, 1.0), (-5.549, 1.673, -1.0), (-6.222, 1.0, 1.0), (-8.222, -1.0, 3.67), (-8.222, 1.0, 3.67), (-6.222, 1.0, 3.67), (-6.222, -1.0, 3.67), (-8.222, -1.0, 4.744), (-8.222, 1.0, 4.744), (-6.222, 1.0, 4.744), (-6.222, -1.0, 4.744), (-7.957, 0.3296, 9.887), (-7.957, 2.33, 9.887), (-5.957, 2.33, 9.887), (-5.957, 0.3296, 9.887), (-1.673, -23.51, -1.0), (-1.0, -22.83, 1.0), (-1.673, -20.16, -1.0), (-1.0, -20.83, 1.0), (1.673, -23.51, -1.0), (1.0, -22.83, 1.0), (1.673, -20.16, -1.0), (1.0, -20.83, 1.0), (-1.0, -22.83, 3.67), (-1.0, -20.83, 3.67), (1.0, -20.83, 3.67), (1.0, -22.83, 3.67), (-1.0, -22.83, 4.744), (-1.0, -20.83, 4.744), (1.0, -20.83, 4.744), (1.0, -22.83, 4.744), (-0.7352, -21.51, 9.887), (-0.7352, -19.51, 9.887), (1.265, -19.51, 9.887), (1.265, -21.51, 9.887), (-8.895, -23.51, -1.0), (-8.222, -22.83, 1.0), (-8.895, -20.16, -1.0), (-8.222, -20.83, 1.0), (-5.549, -23.51, -1.0), (-6.222, -22.83, 1.0), (-5.549, -20.16, -1.0), (-6.222, -20.83, 1.0), (-8.222, -22.83, 3.67), (-8.222, -20.83, 3.67), (-6.222, -20.83, 3.67), (-6.222, -22.83, 3.67), (-8.222, -22.83, 4.744), (-8.222, -20.83, 4.744), (-6.222, -20.83, 4.744), (-6.222, -22.83, 4.744), (-7.957, -21.51, 9.887), (-7.957, -19.51, 9.887), (-5.957, -19.51, 9.887), (-5.957, -21.51, 9.887)], [], [(0, 1, 3, 2), (2, 3, 7, 6), (6, 7, 5, 4), (4, 5, 1, 0), (2, 6, 4, 0), (3, 1, 8, 9), (10, 9, 13, 14), (1, 5, 11, 8), (7, 3, 9, 10), (5, 7, 10, 11), (15, 14, 18, 19), (11, 10, 14, 15), (9, 8, 12, 13), (8, 11, 15, 12), (18, 17, 16, 19), (13, 12, 16, 17), (12, 15, 19, 16), (14, 13, 17, 18), (20, 21, 23, 22), (22, 23, 27, 26), (26, 27, 25, 24), (24, 25, 21, 20), (22, 26, 24, 20), (23, 21, 28, 29), (30, 29, 33, 34), (21, 25, 31, 28), (27, 23, 29, 30), (25, 27, 30, 31), (35, 34, 38, 39), (31, 30, 34, 35), (29, 28, 32, 33), (28, 31, 35, 32), (38, 37, 36, 39), (33, 32, 36, 37), (32, 35, 39, 36), (34, 33, 37, 38), (40, 41, 43, 42), (42, 43, 47, 46), (46, 47, 45, 44), (44, 45, 41, 40), (42, 46, 44, 40), (43, 41, 48, 49), (50, 49, 53, 54), (41, 45, 51, 48), (47, 43, 49, 50), (45, 47, 50, 51), (55, 54, 58, 59), (51, 50, 54, 55), (49, 48, 52, 53), (48, 51, 55, 52), (58, 57, 56, 59), (53, 52, 56, 57), (52, 55, 59, 56), (54, 53, 57, 58), (60, 61, 63, 62), (62, 63, 67, 66), (66, 67, 65, 64), (64, 65, 61, 60), (62, 66, 64, 60), (63, 61, 68, 69), (70, 69, 73, 74), (61, 65, 71, 68), (67, 63, 69, 70), (65, 67, 70, 71), (75, 74, 78, 79), (71, 70, 74, 75), (69, 68, 72, 73), (68, 71, 75, 72), (78, 77, 76, 79), (73, 72, 76, 77), (72, 75, 79, 76), (74, 73, 77, 78)])
_uv = me_cube_008.uv_layers.new(name='UVMap')
_uv.uv.foreach_set('vector', [0.375, 0.0, 0.625, 0.0, 0.625, 0.25, 0.375, 0.25, 0.375, 0.25, 0.625, 0.25, 0.625, 0.5, 0.375, 0.5, 0.375, 0.5, 0.625, 0.5, 0.625, 0.75, 0.375, 0.75, 0.375, 0.75, 0.625, 0.75, 0.625, 1.0, 0.375, 1.0, 0.125, 0.5, 0.375, 0.5, 0.375, 0.75, 0.125, 0.75, 0.625, 0.25, 0.625, 0.0, 0.625, 0.0, 0.625, 0.25, 0.625, 0.5, 0.625, 0.25, 0.625, 0.25, 0.625, 0.5, 0.625, 1.0, 0.625, 0.75, 0.625, 0.75, 0.625, 1.0, 0.625, 0.5, 0.625, 0.25, 0.625, 0.25, 0.625, 0.5, 0.625, 0.75, 0.625, 0.5, 0.625, 0.5, 0.625, 0.75, 0.625, 0.75, 0.625, 0.5, 0.625, 0.5, 0.625, 0.75, 0.625, 0.75, 0.625, 0.5, 0.625, 0.5, 0.625, 0.75, 0.625, 0.25, 0.625, 0.0, 0.625, 0.0, 0.625, 0.25, 0.625, 1.0, 0.625, 0.75, 0.625, 0.75, 0.625, 1.0, 0.625, 0.5, 0.875, 0.5, 0.875, 0.75, 0.625, 0.75, 0.625, 0.25, 0.625, 0.0, 0.625, 0.0, 0.625, 0.25, 0.625, 1.0, 0.625, 0.75, 0.625, 0.75, 0.625, 1.0, 0.625, 0.5, 0.625, 0.25, 0.625, 0.25, 0.625, 0.5, 0.375, 0.0, 0.625, 0.0, 0.625, 0.25, 0.375, 0.25, 0.375, 0.25, 0.625, 0.25, 0.625, 0.5, 0.375, 0.5, 0.375, 0.5, 0.625, 0.5, 0.625, 0.75, 0.375, 0.75, 0.375, 0.75, 0.625, 0.75, 0.625, 1.0, 0.375, 1.0, 0.125, 0.5, 0.375, 0.5, 0.375, 0.75, 0.125, 0.75, 0.625, 0.25, 0.625, 0.0, 0.625, 0.0, 0.625, 0.25, 0.625, 0.5, 0.625, 0.25, 0.625, 0.25, 0.625, 0.5, 0.625, 1.0, 0.625, 0.75, 0.625, 0.75, 0.625, 1.0, 0.625, 0.5, 0.625, 0.25, 0.625, 0.25, 0.625, 0.5, 0.625, 0.75, 0.625, 0.5, 0.625, 0.5, 0.625, 0.75, 0.625, 0.75, 0.625, 0.5, 0.625, 0.5, 0.625, 0.75, 0.625, 0.75, 0.625, 0.5, 0.625, 0.5, 0.625, 0.75, 0.625, 0.25, 0.625, 0.0, 0.625, 0.0, 0.625, 0.25, 0.625, 1.0, 0.625, 0.75, 0.625, 0.75, 0.625, 1.0, 0.625, 0.5, 0.875, 0.5, 0.875, 0.75, 0.625, 0.75, 0.625, 0.25, 0.625, 0.0, 0.625, 0.0, 0.625, 0.25, 0.625, 1.0, 0.625, 0.75, 0.625, 0.75, 0.625, 1.0, 0.625, 0.5, 0.625, 0.25, 0.625, 0.25, 0.625, 0.5, 0.375, 0.0, 0.625, 0.0, 0.625, 0.25, 0.375, 0.25, 0.375, 0.25, 0.625, 0.25, 0.625, 0.5, 0.375, 0.5, 0.375, 0.5, 0.625, 0.5, 0.625, 0.75, 0.375, 0.75, 0.375, 0.75, 0.625, 0.75, 0.625, 1.0, 0.375, 1.0, 0.125, 0.5, 0.375, 0.5, 0.375, 0.75, 0.125, 0.75, 0.625, 0.25, 0.625, 0.0, 0.625, 0.0, 0.625, 0.25, 0.625, 0.5, 0.625, 0.25, 0.625, 0.25, 0.625, 0.5, 0.625, 1.0, 0.625, 0.75, 0.625, 0.75, 0.625, 1.0, 0.625, 0.5, 0.625, 0.25, 0.625, 0.25, 0.625, 0.5, 0.625, 0.75, 0.625, 0.5, 0.625, 0.5, 0.625, 0.75, 0.625, 0.75, 0.625, 0.5, 0.625, 0.5, 0.625, 0.75, 0.625, 0.75, 0.625, 0.5, 0.625, 0.5, 0.625, 0.75, 0.625, 0.25, 0.625, 0.0, 0.625, 0.0, 0.625, 0.25, 0.625, 1.0, 0.625, 0.75, 0.625, 0.75, 0.625, 1.0, 0.625, 0.5, 0.875, 0.5, 0.875, 0.75, 0.625, 0.75, 0.625, 0.25, 0.625, 0.0, 0.625, 0.0, 0.625, 0.25, 0.625, 1.0, 0.625, 0.75, 0.625, 0.75, 0.625, 1.0, 0.625, 0.5, 0.625, 0.25, 0.625, 0.25, 0.625, 0.5, 0.375, 0.0, 0.625, 0.0, 0.625, 0.25, 0.375, 0.25, 0.375, 0.25, 0.625, 0.25, 0.625, 0.5, 0.375, 0.5, 0.375, 0.5, 0.625, 0.5, 0.625, 0.75, 0.375, 0.75, 0.375, 0.75, 0.625, 0.75, 0.625, 1.0, 0.375, 1.0, 0.125, 0.5, 0.375, 0.5, 0.375, 0.75, 0.125, 0.75, 0.625, 0.25, 0.625, 0.0, 0.625, 0.0, 0.625, 0.25, 0.625, 0.5, 0.625, 0.25, 0.625, 0.25, 0.625, 0.5, 0.625, 1.0, 0.625, 0.75, 0.625, 0.75, 0.625, 1.0, 0.625, 0.5, 0.625, 0.25, 0.625, 0.25, 0.625, 0.5, 0.625, 0.75, 0.625, 0.5, 0.625, 0.5, 0.625, 0.75, 0.625, 0.75, 0.625, 0.5, 0.625, 0.5, 0.625, 0.75, 0.625, 0.75, 0.625, 0.5, 0.625, 0.5, 0.625, 0.75, 0.625, 0.25, 0.625, 0.0, 0.625, 0.0, 0.625, 0.25, 0.625, 1.0, 0.625, 0.75, 0.625, 0.75, 0.625, 1.0, 0.625, 0.5, 0.875, 0.5, 0.875, 0.75, 0.625, 0.75, 0.625, 0.25, 0.625, 0.0, 0.625, 0.0, 0.625, 0.25, 0.625, 1.0, 0.625, 0.75, 0.625, 0.75, 0.625, 1.0, 0.625, 0.5, 0.625, 0.25, 0.625, 0.25, 0.625, 0.5])
me_cube_008.use_remesh_fix_poles = True
me_cube_008.use_remesh_preserve_attributes = False
me_cube_008.update()
arm_armature = bpy.data.armatures.new('Armature')  # bones are not reproduced

# ---- objects
ob_body = bpy.data.objects.new('Body', me_cube_006)
ob_head = bpy.data.objects.new('Head', me_cube_007)
ob_legs = bpy.data.objects.new('Legs', me_cube_008)
ob_armature = bpy.data.objects.new('Armature', arm_armature)

# ---- transforms, parenting, visibility, modifiers, constraints
ob_body.parent = ob_armature
ob_body.matrix_parent_inverse = Matrix(((3.81, -0.0, 0.0, -0.0), (0.0, -0.08281, -3.809, 1.508), (-0.0, 3.809, -0.08281, 2.638), (-0.0, 0.0, 0.0, 1.0)))
ob_body.location = (0.0, 0.09171, 0.4643)
ob_body.scale = (0.3546, 0.7241, 0.329)
_vg = ob_body.vertex_groups.new(name='Bone')
for _i, _w in zip([0, 1, 4, 5, 13, 14, 15, 16, 17, 22, 23, 33, 34, 35, 36, 37, 38, 39, 40, 51, 52, 53, 54, 55, 76, 77, 81, 82, 83, 84, 85, 86, 87, 88, 89, 90, 91, 92, 93, 94, 95, 96, 97, 98, 99, 100, 101, 134, 135, 136, 137, 138, 139, 140, 141, 158, 159, 160, 161, 162, 163, 164, 165, 166, 167, 168, 169, 198, 199, 200, 201, 202, 203, 204, 205, 206, 207, 208, 209, 210, 211, 212, 213, 214, 215, 216, 217, 238, 239, 240, 241, 242, 243, 244, 245], [0.267, 0.3899, 0.3356, 0.5127, 0.003637, 0.06785, 0.09483, 0.05352, 0.004472, 0.07316, 0.01609, 0.01092, 0.06127, 0.1189, 0.434, 0.4659, 0.5715, 0.5739, 0.5072, 0.5843, 0.6275, 0.624, 0.5461, 0.5304, 0.005316, 0.001506, 0.05826, 0.0575, 0.05439, 0.03866, 0.03581, 0.1347, 0.1422, 0.1581, 0.1309, 0.1262, 0.1163, 0.1238, 0.1213, 0.1031, 0.09773, 0.05333, 0.05094, 0.04234, 0.02753, 0.02488, 0.001983, 0.1598, 0.08555, 0.1022, 0.1895, 0.615, 0.6683, 0.6615, 0.5668, 0.004911, 0.00698, 0.007528, 0.0063, 0.05097, 0.05251, 0.0527, 0.05103, 0.112, 0.1335, 0.1304, 0.1214, 0.3518, 0.4553, 0.3545, 0.3031, 0.6646, 0.7832, 0.86, 0.7178, 0.7252, 0.7869, 0.9539, 0.8116, 0.72, 0.7811, 0.8741, 0.7907, 0.667, 0.7529, 0.7886, 0.7219, 0.1943, 0.1741, 0.1998, 0.1806, 0.01789, 0.0616, 0.0507, 0.07196]): _vg.add([_i], _w, 'REPLACE')
_vg = ob_body.vertex_groups.new(name='Bone.001')
for _i, _w in zip([0, 1, 3, 4, 5, 7, 8, 9, 10, 11, 12, 13, 14, 15, 16, 17, 18, 19, 20, 21, 22, 23, 24, 25, 26, 27, 28, 29, 30, 31, 32, 33, 34, 35, 36, 37, 38, 39, 40, 51, 52, 53, 54, 55, 56, 57, 58, 59, 60, 61, 62, 63, 64, 65, 66, 67, 68, 69, 70, 71, 72, 73, 74, 75, 76, 77, 78, 79, 80, 81, 82, 83, 84, 85, 86, 87, 88, 89, 90, 91, 92, 93, 94, 95, 96, 97, 98, 99, 100, 101, 102, 103, 104, 105, 106, 107, 108, 109, 110, 111, 112, 113, 114, 115, 116, 117, 118, 119, 120, 121, 122, 123, 124, 125, 138, 139, 140, 141, 142, 143, 144, 145, 146, 147, 148, 149, 150, 151, 152, 153, 154, 155, 156, 157, 158, 159, 160, 161, 162, 163, 164, 165, 166, 167, 168, 169, 174, 177, 178, 179, 180, 181, 182, 183, 184, 185, 186, 187, 188, 189, 190, 191, 192, 193, 194, 197, 201, 202, 205, 206, 209, 210, 213, 214, 215, 216, 217], [0.08166, 0.2489, 0.01287, 0.05855, 0.1949, 0.002626, 0.001289, 0.094, 0.247, 0.6245, 0.6824, 0.536, 0.1951, 0.4538, 0.6803, 0.7675, 0.7453, 0.604, 0.297, 0.1763, 0.155, 0.4785, 0.6597, 0.6146, 0.2498, 0.1144, 0.02091, 0.1749, 0.3051, 0.6, 0.7366, 0.7527, 0.6538, 0.4026, 0.09218, 0.09403, 0.1164, 0.147, 0.1913, 0.1497, 0.1116, 0.08356, 0.06677, 0.06528, 0.1185, 0.08212, 0.05817, 0.04291, 0.03386, 0.2764, 0.2351, 0.1914, 0.1444, 0.1402, 0.5852, 0.5567, 0.4946, 0.3481, 0.3359, 0.7256, 0.7139, 0.6888, 0.6445, 0.6397, 0.7489, 0.7403, 0.7233, 0.6945, 0.6915, 0.6569, 0.6374, 0.5997, 0.5288, 0.5317, 0.372, 0.3278, 0.2469, 0.1949, 0.1905, 0.4166, 0.3895, 0.3797, 0.2675, 0.2554, 0.6774, 0.6731, 0.6573, 0.618, 0.6093, 0.7653, 0.7649, 0.7494, 0.7217, 0.7177, 0.7462, 0.7001, 0.6735, 0.6681, 0.6633, 0.6066, 0.5772, 0.5156, 0.366, 0.351, 0.264, 0.2236, 0.1814, 0.1349, 0.1292, 0.117, 0.08155, 0.05722, 0.0371, 0.01751, 0.1529, 0.1331, 0.1411, 0.1824, 0.1434, 0.1179, 0.1189, 0.1308, 0.3551, 0.3506, 0.369, 0.3689, 0.6218, 0.6244, 0.6251, 0.6241, 0.7438, 0.7417, 0.7403, 0.7395, 0.7737, 0.769, 0.7652, 0.7624, 0.726, 0.7165, 0.7078, 0.7032, 0.5339, 0.4206, 0.3976, 0.4, 0.02806, 0.01848, 0.03226, 0.06644, 0.08647, 0.08792, 0.5261, 0.5379, 0.5448, 0.5485, 0.5774, 0.5445, 0.5561, 0.6046, 0.1847, 0.1132, 0.143, 0.2512, 0.006309, 0.05678, 0.001304, 0.02748, 0.0109, 0.0455, 0.02725, 0.07097, 0.06277, 0.1113, 0.07679, 0.07204, 0.1039]): _vg.add([_i], _w, 'REPLACE')
_vg = ob_body.vertex_groups.new(name='Bone.002')
for _i, _w in zip([2, 3, 6, 7, 8, 9, 10, 11, 16, 17, 18, 19, 20, 21, 25, 26, 27, 28, 29, 30, 31, 32, 33, 34, 41, 42, 43, 44, 45, 46, 47, 48, 49, 50, 56, 57, 58, 59, 60, 61, 62, 63, 64, 65, 66, 67, 68, 69, 70, 71, 72, 73, 74, 75, 76, 77, 78, 79, 80, 81, 101, 102, 103, 104, 105, 106, 107, 108, 109, 110, 111, 112, 113, 114, 115, 116, 117, 118, 119, 120, 121, 122, 123, 124, 125, 126, 127, 128, 129, 130, 131, 132, 133, 142, 143, 144, 145, 146, 147, 148, 149, 150, 151, 152, 153, 154, 155, 156, 157, 158, 159, 160, 161, 162, 163, 164, 165, 170, 171, 172, 173, 174, 175, 176, 177, 218, 219, 220, 221, 222, 223, 224, 225, 226, 227, 228, 229, 230, 231, 232, 233, 234, 235, 236, 237], [0.7984, 0.7331, 0.8178, 0.6542, 0.2255, 0.1672, 0.07656, 0.02653, 0.007421, 0.06379, 0.1363, 0.2895, 0.599, 0.7217, 0.03164, 0.08416, 0.2032, 0.3348, 0.6861, 0.5604, 0.2738, 0.1296, 0.06091, 0.005176, 0.8487, 0.8794, 0.9145, 0.9087, 0.8719, 0.7219, 0.7691, 0.8429, 0.8733, 0.8631, 0.724, 0.768, 0.7744, 0.6905, 0.6061, 0.575, 0.5739, 0.5141, 0.3237, 0.3085, 0.2617, 0.2397, 0.1991, 0.1437, 0.138, 0.1232, 0.1074, 0.08768, 0.06662, 0.06431, 0.0572, 0.04771, 0.02902, 0.01105, 0.009058, 0.001842, 0.05367, 0.06021, 0.04976, 0.002841, 0.0005367, 0.1167, 0.1306, 0.1061, 0.0607, 0.05738, 0.2569, 0.2322, 0.1845, 0.1242, 0.117, 0.6069, 0.5975, 0.5238, 0.3088, 0.2847, 0.7503, 0.7854, 0.7609, 0.6301, 0.3861, 0.89, 0.9013, 0.8951, 0.8767, 0.6504, 0.605, 0.6012, 0.6233, 0.731, 0.7308, 0.7194, 0.7107, 0.5271, 0.4862, 0.3653, 0.4594, 0.2724, 0.2573, 0.2306, 0.2441, 0.1431, 0.1399, 0.1334, 0.133, 0.07591, 0.07554, 0.07378, 0.07231, 0.0298, 0.0289, 0.02745, 0.025, 0.3809, 0.4866, 0.4761, 0.3201, 0.1696, 0.1275, 0.09764, 0.09124, 0.9161, 0.9321, 0.9344, 0.9191, 0.936, 0.953, 0.9547, 0.9337, 0.9469, 0.975, 0.9805, 0.9401, 0.9251, 0.9591, 0.9681, 0.9101, 0.9026, 0.9306, 0.9373, 0.88]): _vg.add([_i], _w, 'REPLACE')
_vg = ob_body.vertex_groups.new(name='Bone.003')
for _i, _w in zip([3, 7, 21, 29, 30, 41, 42, 43, 46, 47, 48, 49, 50, 56, 57, 58, 61, 121, 122, 130, 131, 132, 133, 142, 143, 144, 145, 147, 148, 149, 225, 226, 229, 230, 231, 232, 233, 234, 235, 236, 237], [0.211, 0.2988, 0.01412, 0.05997, 0.006468, 0.1087, 0.07971, 0.03421, 0.2424, 0.1941, 0.1097, 0.05239, 0.01925, 0.08903, 0.06861, 0.02594, 0.007407, 0.06513, 0.03355, 0.3203, 0.3783, 0.3817, 0.3486, 0.06888, 0.09892, 0.1023, 0.09531, 0.00437, 0.0005515, 0.00138, 0.0005555, 0.007609, 0.03167, 0.0559, 0.01871, 0.005886, 0.07626, 0.07885, 0.0626, 0.05806, 0.1068]): _vg.add([_i], _w, 'REPLACE')
_vg = ob_body.vertex_groups.new(name='Bone.004')
for _i, _w in zip([2, 6, 8, 9, 10, 11, 12, 13, 18, 19, 20, 21, 27, 28, 43, 44, 45, 60, 99, 100, 101, 102, 103, 104, 105, 106, 107, 108, 109, 110, 111, 112, 113, 114, 115, 116, 117, 118, 119, 120, 121, 122, 123, 124, 125, 126, 127, 128, 129, 142, 143, 146, 147, 148, 149, 150, 151, 152, 153, 170, 171, 172, 173, 174, 175, 176, 177, 179, 180, 181, 182, 183, 184, 185, 187, 188, 189, 193, 218, 219, 222], [0.1372, 0.001304, 0.5554, 0.6891, 0.6279, 0.2364, 0.08929, 0.01387, 0.02398, 0.05225, 0.05806, 0.04214, 0.007358, 0.06144, 0.0002812, 0.04715, 0.08366, 0.01141, 0.008733, 0.009475, 0.01556, 0.05568, 0.07446, 0.07448, 0.07614, 0.05758, 0.1047, 0.1557, 0.1807, 0.1877, 0.08721, 0.1452, 0.2562, 0.4633, 0.485, 0.08601, 0.1415, 0.2605, 0.5187, 0.5473, 0.0507, 0.07563, 0.1372, 0.2685, 0.4741, 0.01139, 0.03091, 0.05441, 0.07325, 0.01519, 0.001447, 0.04109, 0.06086, 0.1093, 0.05418, 0.02022, 0.02189, 0.03891, 0.01298, 0.1025, 0.1755, 0.3169, 0.5075, 0.09472, 0.216, 0.7144, 0.7966, 0.1207, 0.715, 0.8446, 0.02808, 0.09418, 0.2216, 0.3067, 0.03093, 0.07223, 0.1089, 0.0139, 0.04278, 0.01382, 0.01054]): _vg.add([_i], _w, 'REPLACE')
_vg = ob_body.vertex_groups.new(name='Bone.008')
for _i, _w in zip([8, 124, 125, 172, 173, 177], [0.1469, 0.01276, 0.07331, 0.008658, 0.06628, 0.002801]): _vg.add([_i], _w, 'REPLACE')
_vg = ob_body.vertex_groups.new(name='Bone.009')
_vg = ob_body.vertex_groups.new(name='Bone.005')
for _i, _w in zip([6, 8, 24, 25, 26, 27, 28, 29, 30, 31, 32, 48, 49, 50, 56, 57, 58, 59, 60, 61, 62, 63, 64, 65, 66, 67, 68, 69, 70, 71, 72, 73, 74, 75, 76, 77, 78, 79, 80, 84, 85, 126, 127, 128, 144, 145, 146, 147, 148, 149, 151, 152, 153, 157, 170, 171, 172, 173, 174, 175, 176, 177, 178, 179, 180, 181, 182, 183, 184, 185, 186, 187, 188, 221], [0.1096, 0.02819, 0.07126, 0.1915, 0.5089, 0.5778, 0.5077, 0.04144, 0.06261, 0.05417, 0.02322, 0.004339, 0.0411, 0.06538, 0.04064, 0.0621, 0.1059, 0.2017, 0.2788, 0.08268, 0.1319, 0.2375, 0.4656, 0.4825, 0.08576, 0.136, 0.2319, 0.4138, 0.4278, 0.05694, 0.08172, 0.1188, 0.1677, 0.1725, 0.01366, 0.03337, 0.05411, 0.06791, 0.06917, 0.002957, 0.003531, 0.04991, 0.01872, 0.003143, 0.003996, 0.01598, 0.006661, 0.05473, 0.1125, 0.06856, 0.008325, 0.04178, 0.03873, 0.004014, 0.4404, 0.2823, 0.1469, 0.07675, 0.5439, 0.5765, 0.1391, 0.03553, 0.5082, 0.7167, 0.1505, 0.0009754, 0.2215, 0.1959, 0.09229, 0.01278, 0.08027, 0.06142, 0.02637, 0.01377]): _vg.add([_i], _w, 'REPLACE')
_vg = ob_body.vertex_groups.new(name='Bone.006')
for _i, _w in zip([25, 26, 27, 28, 64, 65, 69, 70, 74, 75, 170, 174, 175, 178, 179, 182, 183, 186], [0.03555, 0.11, 0.05708, 0.04267, 0.008464, 0.01287, 0.04215, 0.05012, 0.0048, 0.007894, 0.02623, 0.1416, 0.04489, 0.4102, 0.07025, 0.1021, 0.04163, 0.007462]): _vg.add([_i], _w, 'REPLACE')
_vg = ob_body.vertex_groups.new(name='Bone.007')
_vg = ob_body.vertex_groups.new(name='Bone.010')
for _i, _w in zip([0, 1, 4, 5, 12, 13, 14, 15, 16, 17, 22, 23, 24, 25, 26, 32, 33, 34, 35, 36, 37, 38, 39, 40, 51, 52, 53, 54, 55, 69, 70, 71, 72, 73, 74, 75, 76, 77, 78, 79, 80, 81, 82, 83, 84, 85, 86, 87, 88, 89, 90, 91, 92, 93, 94, 95, 96, 97, 98, 99, 100, 101, 102, 103, 104, 105, 134, 135, 136, 137, 138, 139, 140, 141, 154, 155, 156, 157, 158, 159, 160, 161, 162, 163, 164, 165, 166, 167, 168, 169, 182, 183, 184, 186, 187, 188, 189, 190, 191, 192, 193, 194, 195, 196, 198, 199, 200, 201, 202, 203, 204, 205, 206, 207, 209, 210, 213, 214, 215, 216, 217], [0.05434, 0.1618, 0.5203, 0.1573, 0.002278, 0.02589, 0.04121, 0.2113, 0.1035, 0.05004, 0.725, 0.4201, 0.1889, 0.0766, 0.0006157, 0.02841, 0.07484, 0.1384, 0.2483, 0.05676, 0.05733, 0.07159, 0.09176, 0.1214, 0.1524, 0.1661, 0.2134, 0.314, 0.3309, 0.0003193, 0.0004094, 0.03677, 0.04754, 0.05552, 0.06367, 0.0645, 0.08444, 0.09946, 0.1209, 0.1485, 0.1513, 0.155, 0.191, 0.2528, 0.3458, 0.3452, 0.2745, 0.3359, 0.4885, 0.6075, 0.6198, 0.2158, 0.2197, 0.2151, 0.09806, 0.08747, 0.09752, 0.08843, 0.07411, 0.05285, 0.05026, 0.04411, 0.01338, 0.004354, 0.006443, 0.005417, 0.0746, 0.1352, 0.3464, 0.5735, 0.116, 0.08957, 0.08603, 0.1099, 0.00192, 0.005683, 0.01001, 0.01613, 0.04193, 0.04875, 0.05323, 0.05821, 0.08089, 0.0873, 0.09416, 0.1017, 0.1623, 0.2135, 0.2298, 0.2359, 0.07473, 0.07728, 0.04562, 0.2373, 0.2374, 0.1167, 0.03314, 0.7346, 0.7234, 0.2013, 0.05389, 0.9267, 0.8396, 0.0103, 0.4634, 0.2549, 0.1284, 0.07155, 0.213, 0.1132, 0.02636, 0.02425, 0.1347, 0.01154, 0.01267, 0.1062, 0.03387, 0.1119, 0.0643, 0.04713, 0.0656]): _vg.add([_i], _w, 'REPLACE')
_vg = ob_body.vertex_groups.new(name='Bone.014')
_vg = ob_body.vertex_groups.new(name='Bone.015')
_vg = ob_body.vertex_groups.new(name='Bone.011')
for _i, _w in zip([0, 1, 4, 5, 11, 12, 13, 14, 15, 16, 17, 18, 22, 23, 33, 34, 35, 36, 37, 38, 39, 40, 51, 52, 53, 54, 55, 76, 77, 81, 82, 83, 84, 85, 86, 87, 88, 89, 90, 91, 92, 93, 94, 95, 96, 97, 98, 99, 100, 101, 102, 103, 104, 105, 106, 107, 108, 109, 110, 134, 135, 136, 137, 138, 139, 140, 141, 154, 155, 156, 157, 158, 159, 160, 161, 162, 163, 164, 165, 166, 167, 168, 169, 183, 184, 185, 186, 187, 188, 189, 190, 191, 192, 193, 194, 195, 196, 197, 198, 199, 200, 201, 202, 203, 204, 205, 206, 209, 210, 213, 214, 215, 216, 217], [0.5907, 0.1879, 0.07171, 0.1077, 0.06589, 0.1632, 0.3551, 0.6773, 0.2224, 0.1177, 0.06149, 0.01305, 0.01444, 0.002812, 0.04556, 0.1002, 0.21, 0.41, 0.3755, 0.232, 0.177, 0.1689, 0.08392, 0.06436, 0.05204, 0.05291, 0.05383, 0.02567, 0.01176, 0.07995, 0.06501, 0.0375, 0.0118, 0.009968, 0.1993, 0.1758, 0.08657, 0.04676, 0.04093, 0.2355, 0.2533, 0.2703, 0.5168, 0.5448, 0.1283, 0.1449, 0.1794, 0.2466, 0.2591, 0.06951, 0.06364, 0.07743, 0.1261, 0.1305, 0.02157, 0.01248, 0.01954, 0.05826, 0.05933, 0.7395, 0.7647, 0.5368, 0.2152, 0.08768, 0.07983, 0.08956, 0.126, 0.006006, 0.005112, 0.003798, 0.001077, 0.04804, 0.04823, 0.04791, 0.04469, 0.08498, 0.08724, 0.08908, 0.08785, 0.1678, 0.214, 0.2236, 0.2236, 0.02499, 0.06457, 0.06706, 0.02777, 0.09054, 0.1999, 0.2082, 0.03111, 0.1364, 0.6232, 0.643, 0.004457, 0.1365, 0.9607, 0.9002, 0.1542, 0.2676, 0.4959, 0.5951, 0.05524, 0.05605, 0.0831, 0.2072, 0.02892, 0.1058, 0.03963, 0.08228, 0.06515, 0.04559, 0.05118, 0.08913]): _vg.add([_i], _w, 'REPLACE')
_vg = ob_body.vertex_groups.new(name='Bone.012')
_vg = ob_body.vertex_groups.new(name='Bone.013')
_vg = ob_body.vertex_groups.new(name='Bone.016')
for _i, _w in zip([52, 202, 203, 206, 207, 208, 210, 211, 212, 214, 215, 216, 238, 239, 240, 241, 242, 243, 244, 245], [0.00131, 0.002492, 0.01811, 0.05058, 0.1589, 0.02746, 0.05498, 0.1669, 0.1041, 0.03048, 0.05543, 0.02452, 0.7967, 0.8242, 0.788, 0.8175, 0.9646, 0.9375, 0.9467, 0.9269]): _vg.add([_i], _w, 'REPLACE')
_m = ob_body.modifiers.new('Armature', 'ARMATURE')
_m.object = ob_armature
ob_head.parent = ob_armature
ob_head.matrix_parent_inverse = Matrix(((3.81, -0.0, 0.0, -0.0), (0.0, -0.08281, -3.809, 1.508), (-0.0, 3.809, -0.08281, 2.638), (-0.0, 0.0, 0.0, 1.0)))
ob_head.location = (0.0, 0.8207, 0.5139)
ob_head.scale = (0.1274, 0.1274, 0.1274)
_vg = ob_head.vertex_groups.new(name='Bone')
_vg = ob_head.vertex_groups.new(name='Bone.001')
_vg = ob_head.vertex_groups.new(name='Bone.002')
for _i, _w in zip([0, 1, 2, 3, 4, 5, 6, 7, 8, 10, 11, 12, 13, 14, 15, 16, 17, 18, 19, 20, 21, 22, 23, 24, 25, 26, 27, 28, 29, 30, 31, 32, 33, 34, 35, 36, 37, 38, 39, 40, 50, 51, 52, 53, 54, 55, 56, 57, 58, 59, 60, 61, 62, 63, 64, 65, 66, 67, 68, 69, 70, 71, 72, 73, 74, 75, 76, 77, 78, 79, 80, 81, 82, 83, 84, 85, 86, 87, 88, 89, 90, 91, 92, 93, 94, 95, 96, 97, 98, 99, 100, 101, 102, 103, 104, 105, 106, 107, 108, 109, 110, 111, 112, 113, 114, 115, 116, 117], [0.4206, 0.2237, 0.03865, 0.04339, 0.2606, 0.2166, 0.02743, 0.03113, 0.01503, 0.02616, 0.0299, 0.01327, 0.02574, 0.3241, 0.426, 0.2598, 0.2081, 0.2154, 0.2095, 0.3038, 0.265, 0.2257, 0.01601, 0.005872, 0.01534, 0.01468, 0.005675, 0.01169, 0.2131, 0.2318, 0.2449, 0.2086, 0.2923, 0.2354, 0.2795, 0.874, 0.3301, 0.2067, 0.288, 0.2555, 0.0462, 0.04482, 0.05109, 0.169, 0.1547, 0.1448, 0.08952, 0.197, 0.4133, 0.3067, 0.1496, 0.06968, 0.3232, 0.1539, 0.07283, 0.06624, 0.1447, 0.2941, 0.0638, 0.1402, 0.3035, 0.06087, 0.136, 0.3211, 0.06519, 0.1416, 0.3104, 0.07891, 0.1763, 0.3364, 0.06384, 0.1246, 0.2089, 0.06681, 0.1569, 0.3863, 0.06145, 0.1426, 0.3415, 0.06448, 0.1417, 0.3113, 0.451, 0.1834, 0.07537, 0.4545, 0.1683, 0.06637, 0.3439, 0.1525, 0.06704, 0.06599, 0.09356, 0.1445, 0.06385, 0.08781, 0.1209, 0.06197, 0.08359, 0.1111, 0.05807, 0.0514, 0.04785, 0.04818, 0.05113, 0.0553, 0.05457, 0.05666]): _vg.add([_i], _w, 'REPLACE')
_vg = ob_head.vertex_groups.new(name='Bone.003')
for _i, _w in zip([0, 1, 2, 3, 4, 5, 6, 7, 8, 9, 10, 11, 12, 13, 14, 15, 16, 17, 18, 19, 20, 21, 22, 23, 24, 25, 26, 27, 28, 29, 30, 31, 32, 33, 34, 35, 36, 37, 38, 39, 40, 41, 42, 43, 44, 45, 46, 47, 48, 49, 50, 51, 52, 53, 54, 55, 56, 57, 58, 59, 60, 61, 62, 63, 64, 65, 66, 67, 68, 69, 70, 71, 72, 73, 74, 75, 76, 77, 78, 79, 80, 81, 82, 83, 84, 85, 86, 87, 88, 89, 90, 91, 92, 93, 94, 95, 96, 97, 98, 99, 100, 101, 102, 103, 104, 105, 106, 107, 108, 109, 110, 111, 112, 113, 114, 115, 116, 117], [0.5794, 0.7763, 0.9557, 0.9533, 0.7394, 0.7834, 0.9613, 0.9594, 0.9675, 0.9756, 0.9619, 0.9601, 0.9684, 0.9621, 0.6759, 0.574, 0.7402, 0.7919, 0.7846, 0.7905, 0.6962, 0.735, 0.7743, 0.967, 0.9721, 0.9673, 0.9677, 0.9722, 0.9692, 0.7869, 0.7682, 0.7551, 0.7914, 0.7077, 0.7646, 0.7205, 0.126, 0.6699, 0.7933, 0.712, 0.7445, 0.9901, 0.995, 0.9914, 0.993, 0.9996, 0.9955, 0.9886, 0.9935, 0.9913, 0.9519, 0.9526, 0.9489, 0.831, 0.8453, 0.8552, 0.9105, 0.803, 0.5867, 0.6933, 0.8504, 0.9303, 0.6768, 0.8461, 0.9272, 0.9338, 0.8553, 0.7059, 0.9362, 0.8598, 0.6965, 0.9391, 0.864, 0.6789, 0.9348, 0.8584, 0.6896, 0.9211, 0.8237, 0.6636, 0.9362, 0.8754, 0.7911, 0.9332, 0.8431, 0.6137, 0.9385, 0.8574, 0.6585, 0.9355, 0.8583, 0.6887, 0.549, 0.8166, 0.9246, 0.5455, 0.8317, 0.9336, 0.6561, 0.8475, 0.933, 0.934, 0.9064, 0.8555, 0.9361, 0.9122, 0.8791, 0.938, 0.9164, 0.8889, 0.9419, 0.9486, 0.9511, 0.9509, 0.9489, 0.9447, 0.9454, 0.9433]): _vg.add([_i], _w, 'REPLACE')
_vg = ob_head.vertex_groups.new(name='Bone.004')
_vg = ob_head.vertex_groups.new(name='Bone.008')
_vg = ob_head.vertex_groups.new(name='Bone.009')
_vg = ob_head.vertex_groups.new(name='Bone.005')
_vg = ob_head.vertex_groups.new(name='Bone.006')
_vg = ob_head.vertex_groups.new(name='Bone.007')
_vg = ob_head.vertex_groups.new(name='Bone.010')
_vg = ob_head.vertex_groups.new(name='Bone.014')
_vg = ob_head.vertex_groups.new(name='Bone.015')
_vg = ob_head.vertex_groups.new(name='Bone.011')
_vg = ob_head.vertex_groups.new(name='Bone.012')
_vg = ob_head.vertex_groups.new(name='Bone.013')
_vg = ob_head.vertex_groups.new(name='Bone.016')
_m = ob_head.modifiers.new('Armature', 'ARMATURE')
_m.object = ob_armature
ob_legs.parent = ob_armature
ob_legs.matrix_parent_inverse = Matrix(((3.81, -0.0, 0.0, -0.0), (0.0, -0.08281, -3.809, 1.508), (-0.0, 3.809, -0.08281, 2.638), (-0.0, 0.0, 0.0, 1.0)))
ob_legs.location = (0.1307, 0.3542, -0.0806)
ob_legs.scale = (0.03339, 0.03339, 0.03339)
_vg = ob_legs.vertex_groups.new(name='Bone')
_vg = ob_legs.vertex_groups.new(name='Bone.001')
_vg = ob_legs.vertex_groups.new(name='Bone.002')
_vg = ob_legs.vertex_groups.new(name='Bone.003')
_vg = ob_legs.vertex_groups.new(name='Bone.004')
for _i, _w in zip([33, 34, 36, 37, 38, 39], [0.004643, 0.02439, 0.8818, 0.8765, 0.8596, 0.8214]): _vg.add([_i], _w, 'REPLACE')
_vg = ob_legs.vertex_groups.new(name='Bone.008')
for _i, _w in zip([21, 23, 25, 26, 27, 28, 29, 30, 31, 32, 33, 34, 35, 36, 37, 38, 39], [0.02136, 0.07467, 0.05337, 1.052e-05, 0.08217, 0.9472, 0.9196, 0.9015, 0.9225, 0.9816, 0.9637, 0.9493, 0.9721, 0.1171, 0.1221, 0.1385, 0.1766]): _vg.add([_i], _w, 'REPLACE')
_vg = ob_legs.vertex_groups.new(name='Bone.009')
for _i, _w in zip([20, 21, 22, 23, 24, 25, 26, 27, 28, 29, 30, 31], [0.992, 0.9642, 0.9793, 0.9249, 0.9856, 0.9464, 0.9748, 0.9171, 0.0509, 0.07501, 0.09018, 0.07381]): _vg.add([_i], _w, 'REPLACE')
_vg = ob_legs.vertex_groups.new(name='Bone.005')
for _i, _w in zip([8, 9, 10, 11, 12, 13, 14, 15, 16, 17, 18, 19], [0.1367, 0.2202, 0.1755, 0.00116, 0.8602, 0.8455, 0.7423, 0.1166, 0.9196, 0.9484, 0.9513, 0.868]): _vg.add([_i], _w, 'REPLACE')
_vg = ob_legs.vertex_groups.new(name='Bone.006')
for _i, _w in zip([1, 3, 7, 8, 9, 10, 11, 12, 13, 14, 15, 16, 17, 18, 19], [0.0626, 0.07375, 0.05429, 0.801, 0.68, 0.7312, 0.93, 0.1334, 0.1381, 0.2416, 0.8786, 0.07723, 0.0471, 0.04063, 0.1292]): _vg.add([_i], _w, 'REPLACE')
_vg = ob_legs.vertex_groups.new(name='Bone.007')
for _i, _w in zip([0, 1, 2, 3, 4, 5, 6, 7, 8, 9, 10, 11], [0.9814, 0.9259, 0.9689, 0.9045, 0.9944, 0.9769, 0.98, 0.9326, 0.06236, 0.09979, 0.09335, 0.03883]): _vg.add([_i], _w, 'REPLACE')
_vg = ob_legs.vertex_groups.new(name='Bone.010')
for _i, _w in zip([54, 56, 57, 58, 59], [0.006834, 0.7708, 0.8173, 0.8117, 0.7696]): _vg.add([_i], _w, 'REPLACE')
_vg = ob_legs.vertex_groups.new(name='Bone.014')
for _i, _w in zip([40, 41, 43, 44, 45, 47, 48, 49, 50, 51, 52, 53, 54, 55, 56, 57, 58, 59], [0.02947, 0.1058, 0.04552, 0.0227, 0.1079, 0.03261, 0.9105, 0.9488, 0.9338, 0.9023, 0.9709, 0.9803, 0.9632, 0.9637, 0.227, 0.1813, 0.1868, 0.2278]): _vg.add([_i], _w, 'REPLACE')
_vg = ob_legs.vertex_groups.new(name='Bone.015')
for _i, _w in zip([40, 41, 42, 43, 44, 45, 46, 47, 48, 49, 50, 51], [0.9601, 0.8937, 0.9857, 0.9521, 0.9635, 0.8915, 0.9917, 0.9585, 0.0856, 0.04827, 0.06194, 0.09248]): _vg.add([_i], _w, 'REPLACE')
_vg = ob_legs.vertex_groups.new(name='Bone.011')
for _i, _w in zip([73, 74, 76, 77, 78, 79], [0.01731, 0.01367, 0.7301, 0.7486, 0.6885, 0.5562]): _vg.add([_i], _w, 'REPLACE')
_vg = ob_legs.vertex_groups.new(name='Bone.012')
for _i, _w in zip([61, 63, 65, 67, 68, 69, 70, 71, 72, 73, 74, 75, 76, 77, 78, 79], [0.06124, 0.02558, 0.07919, 0.06188, 0.9376, 0.9065, 0.9082, 0.942, 0.9784, 0.9515, 0.9546, 0.9895, 0.2676, 0.2487, 0.3085, 0.4413]): _vg.add([_i], _w, 'REPLACE')
_vg = ob_legs.vertex_groups.new(name='Bone.013')
for _i, _w in zip([60, 61, 62, 63, 64, 65, 66, 67, 68, 69, 70, 71], [0.9812, 0.9386, 0.9915, 0.9619, 0.9753, 0.9206, 0.985, 0.9377, 0.06007, 0.08656, 0.08509, 0.05663]): _vg.add([_i], _w, 'REPLACE')
_vg = ob_legs.vertex_groups.new(name='Bone.016')
_m = ob_legs.modifiers.new('Armature', 'ARMATURE')
_m.object = ob_armature
ob_armature.location = (0.0, -0.6838, 0.4107)
ob_armature.rotation_euler = (-1.593, -0.0, 0.0)
ob_armature.scale = (0.2625, 0.2625, 0.2625)
ob_armature.display_type = 'SOLID'
ob_armature.show_in_front = True

# ---- collection membership
col_collection.objects.link(ob_body)
col_collection.objects.link(ob_head)
col_collection.objects.link(ob_legs)
col_collection.objects.link(ob_armature)

# ---- scene / render settings (as saved in the file)
scene.frame_start = 0; scene.frame_end = 320; scene.frame_set(177)
scene.render.engine = 'BLENDER_EEVEE_NEXT'
scene.cycles.use_denoising = False
scene.cycles.samples = 128
scene.cycles.sampling_pattern = 'TABULATED_SOBOL'
scene.cycles.use_adaptive_sampling = False
scene.cycles.use_light_tree = False
scene.view_settings.view_transform = 'Filmic'
bpy.context.view_layer.update()

# ---- added for rendering (the .blend has no active camera and no usable light): camera, sun
cam_auto = bpy.data.cameras.new('AutoCamera')
cam_auto.lens = 50.0
cam_auto.sensor_width = 36.0
cam_auto.clip_end = 1000.0
ob_auto_camera = bpy.data.objects.new('AutoCamera', cam_auto)
scene.collection.objects.link(ob_auto_camera)
ob_auto_camera.location = (2.08471, -2.4206, 2.0863)
ob_auto_camera.rotation_euler = (1.09748, -7.21219e-08, 0.694738)
scene.camera = ob_auto_camera
light_auto_sun = bpy.data.lights.new('AutoSun', 'SUN')
light_auto_sun.energy = 3.0
light_auto_sun.angle = 0.0523599
ob_auto_sun = bpy.data.objects.new('AutoSun', light_auto_sun)
scene.collection.objects.link(ob_auto_sun)
ob_auto_sun.rotation_euler = (0.872665, 0.174533, 0.523599)
bpy.context.view_layer.update()
